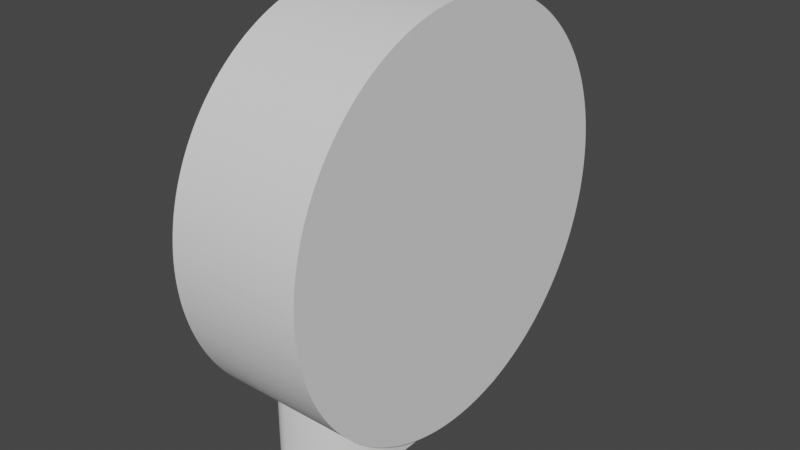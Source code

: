 # Source: lens-mount.blend  (saved by Blender 2.82.7; exported with 4.5.12 LTS)
import bpy
from mathutils import Matrix  # noqa: F401  (used for matrix-valued properties, if any)

bpy.ops.wm.read_factory_settings(use_empty=True)
scene = bpy.context.scene
scene.name = 'Scene'

# ---- collections
col_collection = bpy.data.collections.new('Collection'); scene.collection.children.link(col_collection)

# ---- world
world_world = bpy.data.worlds.new('World'); scene.world = world_world
world_world.use_nodes = True; world_world.node_tree.nodes.clear()
_N = world_world.node_tree.nodes; _L = world_world.node_tree.links
n0 = _N.new('ShaderNodeOutputWorld'); n0.name = 'World Output'; n0.location = (300, 300)
n1 = _N.new('ShaderNodeBackground'); n1.name = 'Background'; n1.location = (10, 300)
n1.inputs[0].default_value = (0.05088, 0.05088, 0.05088, 1.0)
_L.new(n1.outputs[0], n0.inputs[0])
n0.is_active_output = True
world_world.color = (0.05088, 0.05088, 0.05088)
world_world.use_sun_shadow = False
world_world.sun_shadow_jitter_overblur = 0.0

# ---- meshes
me_circle = bpy.data.meshes.new('Circle')
me_circle.from_pydata([(-10.0, 45.0, 47.0), (-10.0, 44.99, 48.1), (-10.0, 44.95, 49.21), (-10.0, 44.88, 50.31), (-10.0, 44.78, 51.41), (-10.0, 44.66, 52.51), (-10.0, 44.51, 53.6), (-10.0, 44.34, 54.69), (-10.0, 44.14, 55.78), (-10.0, 43.91, 56.86), (-10.0, 43.65, 57.93), (-10.0, 43.37, 59.0), (-10.0, 43.06, 60.06), (-10.0, 42.73, 61.12), (-10.0, 42.37, 62.16), (-10.0, 41.98, 63.2), (-10.0, 41.57, 64.22), (-10.0, 41.14, 65.24), (-10.0, 40.68, 66.24), (-10.0, 40.2, 67.23), (-10.0, 39.69, 68.21), (-10.0, 39.15, 69.18), (-10.0, 38.6, 70.13), (-10.0, 38.02, 71.07), (-10.0, 37.42, 72.0), (-10.0, 36.79, 72.91), (-10.0, 36.14, 73.81), (-10.0, 35.48, 74.69), (-10.0, 34.79, 75.55), (-10.0, 34.07, 76.39), (-10.0, 33.34, 77.22), (-10.0, 32.59, 78.03), (-10.0, 31.82, 78.82), (-10.0, 31.03, 79.59), (-10.0, 30.22, 80.34), (-10.0, 29.39, 81.07), (-10.0, 28.55, 81.79), (-10.0, 27.69, 82.48), (-10.0, 26.81, 83.14), (-10.0, 25.91, 83.79), (-10.0, 25.0, 84.42), (-10.0, 24.07, 85.02), (-10.0, 23.13, 85.6), (-10.0, 22.18, 86.15), (-10.0, 21.21, 86.69), (-10.0, 20.23, 87.2), (-10.0, 19.24, 87.68), (-10.0, 18.24, 88.14), (-10.0, 17.22, 88.57), (-10.0, 16.2, 88.98), (-10.0, 15.16, 89.37), (-10.0, 14.12, 89.73), (-10.0, 13.06, 90.06), (-10.0, 12.0, 90.37), (-10.0, 10.93, 90.65), (-10.0, 9.86, 90.91), (-10.0, 8.779, 91.14), (-10.0, 7.693, 91.34), (-10.0, 6.603, 91.51), (-10.0, 5.509, 91.66), (-10.0, 4.411, 91.78), (-10.0, 3.31, 91.88), (-10.0, 2.208, 91.95), (-10.0, 1.104, 91.99), (-10.0, 4.095e-05, 92.0), (-10.0, -1.104, 91.99), (-10.0, -2.208, 91.95), (-10.0, -3.31, 91.88), (-10.0, -4.411, 91.78), (-10.0, -5.508, 91.66), (-10.0, -6.603, 91.51), (-10.0, -7.693, 91.34), (-10.0, -8.779, 91.14), (-10.0, -9.859, 90.91), (-10.0, -10.93, 90.65), (-10.0, -12.0, 90.37), (-10.0, -13.06, 90.06), (-10.0, -14.12, 89.73), (-10.0, -15.16, 89.37), (-10.0, -16.2, 88.98), (-10.0, -17.22, 88.57), (-10.0, -18.24, 88.14), (-10.0, -19.24, 87.68), (-10.0, -20.23, 87.2), (-10.0, -21.21, 86.69), (-10.0, -22.18, 86.15), (-10.0, -23.13, 85.6), (-10.0, -24.07, 85.02), (-10.0, -25.0, 84.42), (-10.0, -25.91, 83.79), (-10.0, -26.81, 83.14), (-10.0, -27.69, 82.48), (-10.0, -28.55, 81.79), (-10.0, -29.39, 81.07), (-10.0, -30.22, 80.34), (-10.0, -31.03, 79.59), (-10.0, -31.82, 78.82), (-10.0, -32.59, 78.03), (-10.0, -33.34, 77.22), (-10.0, -34.07, 76.39), (-10.0, -34.79, 75.55), (-10.0, -35.48, 74.69), (-10.0, -36.14, 73.81), (-10.0, -36.79, 72.91), (-10.0, -37.42, 72.0), (-10.0, -38.02, 71.07), (-10.0, -38.6, 70.13), (-10.0, -39.15, 69.18), (-10.0, -39.69, 68.21), (-10.0, -40.2, 67.23), (-10.0, -40.68, 66.24), (-10.0, -41.14, 65.24), (-10.0, -41.57, 64.22), (-10.0, -41.98, 63.2), (-10.0, -42.37, 62.16), (-10.0, -42.73, 61.12), (-10.0, -43.06, 60.06), (-10.0, -43.37, 59.0), (-10.0, -43.65, 57.93), (-10.0, -43.91, 56.86), (-10.0, -44.14, 55.78), (-10.0, -44.34, 54.69), (-10.0, -44.51, 53.6), (-10.0, -44.66, 52.51), (-10.0, -44.78, 51.41), (-10.0, -44.88, 50.31), (-10.0, -44.95, 49.21), (-10.0, -44.99, 48.1), (-10.0, -45.0, 47.0), (-10.0, -44.99, 45.9), (-10.0, -44.95, 44.79), (-10.0, -44.88, 43.69), (-10.0, -44.78, 42.59), (-10.0, -44.66, 41.49), (-10.0, -44.51, 40.4), (-10.0, -44.34, 39.31), (-10.0, -44.14, 38.22), (-10.0, -43.91, 37.14), (-10.0, -43.65, 36.07), (-10.0, -43.37, 35.0), (-10.0, -43.06, 33.94), (-10.0, -42.73, 32.88), (-10.0, -42.37, 31.84), (-10.0, -41.98, 30.8), (-10.0, -41.57, 29.78), (-10.0, -41.14, 28.76), (-10.0, -40.68, 27.76), (-10.0, -40.2, 26.77), (-10.0, -39.69, 25.79), (-10.0, -39.15, 24.82), (-10.0, -38.6, 23.87), (-10.0, -38.02, 22.92), (-10.0, -37.42, 22.0), (-10.0, -36.79, 21.09), (-10.0, -36.14, 20.19), (-10.0, -35.48, 19.31), (-10.0, -34.79, 18.45), (-10.0, -34.07, 17.61), (-10.0, -33.34, 16.78), (-10.0, -32.59, 15.97), (-10.0, -31.82, 15.18), (-10.0, -31.03, 14.41), (-10.0, -30.22, 13.66), (-10.0, -29.39, 12.93), (-10.0, -28.55, 12.21), (-10.0, -27.69, 11.52), (-10.0, -26.81, 10.86), (-10.0, -25.91, 10.21), (-10.0, -25.0, 9.584), (-10.0, -24.07, 8.981), (-10.0, -23.13, 8.402), (-10.0, -22.18, 7.846), (-10.0, -21.21, 7.313), (-10.0, -20.23, 6.805), (-10.0, -19.24, 6.32), (-10.0, -18.24, 5.86), (-10.0, -17.22, 5.425), (-10.0, -16.2, 5.015), (-10.0, -15.16, 4.63), (-10.0, -14.12, 4.271), (-10.0, -13.06, 3.938), (-10.0, -12.0, 3.63), (-10.0, -10.93, 3.349), (-10.0, -9.859, 3.093), (-10.0, -8.779, 2.865), (-10.0, -7.693, 2.662), (-10.0, -6.603, 2.487), (-10.0, -5.508, 2.338), (-10.0, -4.411, 2.217), (-10.0, -3.31, 2.122), (-10.0, -2.208, 2.054), (-10.0, -1.104, 2.014), (-10.0, 0.000258, 2.0), (-10.0, 1.105, 2.014), (-10.0, 2.208, 2.054), (-10.0, 3.311, 2.122), (-10.0, 4.411, 2.217), (-10.0, 5.509, 2.338), (-10.0, 6.603, 2.487), (-10.0, 7.694, 2.663), (-10.0, 8.779, 2.865), (-10.0, 9.86, 3.093), (-10.0, 10.93, 3.349), (-10.0, 12.0, 3.63), (-10.0, 13.06, 3.938), (-10.0, 14.12, 4.271), (-10.0, 15.16, 4.631), (-10.0, 16.2, 5.015), (-10.0, 17.22, 5.426), (-10.0, 18.24, 5.861), (-10.0, 19.24, 6.321), (-10.0, 20.23, 6.805), (-10.0, 21.21, 7.314), (-10.0, 22.18, 7.846), (-10.0, 23.13, 8.402), (-10.0, 24.08, 8.982), (-10.0, 25.0, 9.584), (-10.0, 25.91, 10.21), (-10.0, 26.81, 10.86), (-10.0, 27.69, 11.52), (-10.0, 28.55, 12.21), (-10.0, 29.39, 12.93), (-10.0, 30.22, 13.66), (-10.0, 31.03, 14.41), (-10.0, 31.82, 15.18), (-10.0, 32.59, 15.97), (-10.0, 33.34, 16.78), (-10.0, 34.07, 17.61), (-10.0, 34.79, 18.45), (-10.0, 35.48, 19.31), (-10.0, 36.14, 20.19), (-10.0, 36.79, 21.09), (-10.0, 37.42, 22.0), (-10.0, 38.02, 22.93), (-10.0, 38.6, 23.87), (-10.0, 39.15, 24.82), (-10.0, 39.69, 25.79), (-10.0, 40.2, 26.77), (-10.0, 40.68, 27.76), (-10.0, 41.14, 28.76), (-10.0, 41.57, 29.78), (-10.0, 41.98, 30.81), (-10.0, 42.37, 31.84), (-10.0, 42.73, 32.88), (-10.0, 43.06, 33.94), (-10.0, 43.37, 35.0), (-10.0, 43.65, 36.07), (-10.0, 43.91, 37.14), (-10.0, 44.14, 38.22), (-10.0, 44.34, 39.31), (-10.0, 44.51, 40.4), (-10.0, 44.66, 41.49), (-10.0, 44.78, 42.59), (-10.0, 44.88, 43.69), (-10.0, 44.95, 44.79), (-10.0, 44.99, 45.9), (20.0, 45.0, 47.0), (20.0, 44.99, 48.1), (20.0, 44.95, 49.21), (20.0, 44.88, 50.31), (20.0, 44.78, 51.41), (20.0, 44.66, 52.51), (20.0, 44.51, 53.6), (20.0, 44.34, 54.69), (20.0, 44.14, 55.78), (20.0, 43.91, 56.86), (20.0, 43.65, 57.93), (20.0, 43.37, 59.0), (20.0, 43.06, 60.06), (20.0, 42.73, 61.12), (20.0, 42.37, 62.16), (20.0, 41.98, 63.2), (20.0, 41.57, 64.22), (20.0, 41.14, 65.24), (20.0, 40.68, 66.24), (20.0, 40.2, 67.23), (20.0, 39.69, 68.21), (20.0, 39.15, 69.18), (20.0, 38.6, 70.13), (20.0, 38.02, 71.07), (20.0, 37.42, 72.0), (20.0, 36.79, 72.91), (20.0, 36.14, 73.81), (20.0, 35.48, 74.69), (20.0, 34.79, 75.55), (20.0, 34.07, 76.39), (20.0, 33.34, 77.22), (20.0, 32.59, 78.03), (20.0, 31.82, 78.82), (20.0, 31.03, 79.59), (20.0, 30.22, 80.34), (20.0, 29.39, 81.07), (20.0, 28.55, 81.79), (20.0, 27.69, 82.48), (20.0, 26.81, 83.14), (20.0, 25.91, 83.79), (20.0, 25.0, 84.42), (20.0, 24.07, 85.02), (20.0, 23.13, 85.6), (20.0, 22.18, 86.15), (20.0, 21.21, 86.69), (20.0, 20.23, 87.2), (20.0, 19.24, 87.68), (20.0, 18.24, 88.14), (20.0, 17.22, 88.57), (20.0, 16.2, 88.98), (20.0, 15.16, 89.37), (20.0, 14.12, 89.73), (20.0, 13.06, 90.06), (20.0, 12.0, 90.37), (20.0, 10.93, 90.65), (20.0, 9.86, 90.91), (20.0, 8.779, 91.14), (20.0, 7.693, 91.34), (20.0, 6.603, 91.51), (20.0, 5.509, 91.66), (20.0, 4.411, 91.78), (20.0, 3.31, 91.88), (20.0, 2.208, 91.95), (20.0, 1.104, 91.99), (20.0, 4.095e-05, 92.0), (20.0, -1.104, 91.99), (20.0, -2.208, 91.95), (20.0, -3.31, 91.88), (20.0, -4.411, 91.78), (20.0, -5.508, 91.66), (20.0, -6.603, 91.51), (20.0, -7.693, 91.34), (20.0, -8.779, 91.14), (20.0, -9.859, 90.91), (20.0, -10.93, 90.65), (20.0, -12.0, 90.37), (20.0, -13.06, 90.06), (20.0, -14.12, 89.73), (20.0, -15.16, 89.37), (20.0, -16.2, 88.98), (20.0, -17.22, 88.57), (20.0, -18.24, 88.14), (20.0, -19.24, 87.68), (20.0, -20.23, 87.2), (20.0, -21.21, 86.69), (20.0, -22.18, 86.15), (20.0, -23.13, 85.6), (20.0, -24.07, 85.02), (20.0, -25.0, 84.42), (20.0, -25.91, 83.79), (20.0, -26.81, 83.14), (20.0, -27.69, 82.48), (20.0, -28.55, 81.79), (20.0, -29.39, 81.07), (20.0, -30.22, 80.34), (20.0, -31.03, 79.59), (20.0, -31.82, 78.82), (20.0, -32.59, 78.03), (20.0, -33.34, 77.22), (20.0, -34.07, 76.39), (20.0, -34.79, 75.55), (20.0, -35.48, 74.69), (20.0, -36.14, 73.81), (20.0, -36.79, 72.91), (20.0, -37.42, 72.0), (20.0, -38.02, 71.07), (20.0, -38.6, 70.13), (20.0, -39.15, 69.18), (20.0, -39.69, 68.21), (20.0, -40.2, 67.23), (20.0, -40.68, 66.24), (20.0, -41.14, 65.24), (20.0, -41.57, 64.22), (20.0, -41.98, 63.2), (20.0, -42.37, 62.16), (20.0, -42.73, 61.12), (20.0, -43.06, 60.06), (20.0, -43.37, 59.0), (20.0, -43.65, 57.93), (20.0, -43.91, 56.86), (20.0, -44.14, 55.78), (20.0, -44.34, 54.69), (20.0, -44.51, 53.6), (20.0, -44.66, 52.51), (20.0, -44.78, 51.41), (20.0, -44.88, 50.31), (20.0, -44.95, 49.21), (20.0, -44.99, 48.1), (20.0, -45.0, 47.0), (20.0, -44.99, 45.9), (20.0, -44.95, 44.79), (20.0, -44.88, 43.69), (20.0, -44.78, 42.59), (20.0, -44.66, 41.49), (20.0, -44.51, 40.4), (20.0, -44.34, 39.31), (20.0, -44.14, 38.22), (20.0, -43.91, 37.14), (20.0, -43.65, 36.07), (20.0, -43.37, 35.0), (20.0, -43.06, 33.94), (20.0, -42.73, 32.88), (20.0, -42.37, 31.84), (20.0, -41.98, 30.8), (20.0, -41.57, 29.78), (20.0, -41.14, 28.76), (20.0, -40.68, 27.76), (20.0, -40.2, 26.77), (20.0, -39.69, 25.79), (20.0, -39.15, 24.82), (20.0, -38.6, 23.87), (20.0, -38.02, 22.92), (20.0, -37.42, 22.0), (20.0, -36.79, 21.09), (20.0, -36.14, 20.19), (20.0, -35.48, 19.31), (20.0, -34.79, 18.45), (20.0, -34.07, 17.61), (20.0, -33.34, 16.78), (20.0, -32.59, 15.97), (20.0, -31.82, 15.18), (20.0, -31.03, 14.41), (20.0, -30.22, 13.66), (20.0, -29.39, 12.93), (20.0, -28.55, 12.21), (20.0, -27.69, 11.52), (20.0, -26.81, 10.86), (20.0, -25.91, 10.21), (20.0, -25.0, 9.584), (20.0, -24.07, 8.981), (20.0, -23.13, 8.402), (20.0, -22.18, 7.846), (20.0, -21.21, 7.313), (20.0, -20.23, 6.805), (20.0, -19.24, 6.32), (20.0, -18.24, 5.86), (20.0, -17.22, 5.425), (20.0, -16.2, 5.015), (20.0, -15.16, 4.63), (20.0, -14.12, 4.271), (20.0, -13.06, 3.938), (20.0, -12.0, 3.63), (20.0, -10.93, 3.349), (20.0, -9.859, 3.093), (20.0, -8.779, 2.865), (20.0, -7.693, 2.662), (20.0, -6.603, 2.487), (20.0, -5.508, 2.338), (20.0, -4.411, 2.217), (20.0, -3.31, 2.122), (20.0, -2.208, 2.054), (20.0, -1.104, 2.014), (20.0, 0.000258, 2.0), (20.0, 1.105, 2.014), (20.0, 2.208, 2.054), (20.0, 3.311, 2.122), (20.0, 4.411, 2.217), (20.0, 5.509, 2.338), (20.0, 6.603, 2.487), (20.0, 7.694, 2.663), (20.0, 8.779, 2.865), (20.0, 9.86, 3.093), (20.0, 10.93, 3.349), (20.0, 12.0, 3.63), (20.0, 13.06, 3.938), (20.0, 14.12, 4.271), (20.0, 15.16, 4.631), (20.0, 16.2, 5.015), (20.0, 17.22, 5.426), (20.0, 18.24, 5.861), (20.0, 19.24, 6.321), (20.0, 20.23, 6.805), (20.0, 21.21, 7.314), (20.0, 22.18, 7.846), (20.0, 23.13, 8.402), (20.0, 24.08, 8.982), (20.0, 25.0, 9.584), (20.0, 25.91, 10.21), (20.0, 26.81, 10.86), (20.0, 27.69, 11.52), (20.0, 28.55, 12.21), (20.0, 29.39, 12.93), (20.0, 30.22, 13.66), (20.0, 31.03, 14.41), (20.0, 31.82, 15.18), (20.0, 32.59, 15.97), (20.0, 33.34, 16.78), (20.0, 34.07, 17.61), (20.0, 34.79, 18.45), (20.0, 35.48, 19.31), (20.0, 36.14, 20.19), (20.0, 36.79, 21.09), (20.0, 37.42, 22.0), (20.0, 38.02, 22.93), (20.0, 38.6, 23.87), (20.0, 39.15, 24.82), (20.0, 39.69, 25.79), (20.0, 40.2, 26.77), (20.0, 40.68, 27.76), (20.0, 41.14, 28.76), (20.0, 41.57, 29.78), (20.0, 41.98, 30.81), (20.0, 42.37, 31.84), (20.0, 42.73, 32.88), (20.0, 43.06, 33.94), (20.0, 43.37, 35.0), (20.0, 43.65, 36.07), (20.0, 43.91, 37.14), (20.0, 44.14, 38.22), (20.0, 44.34, 39.31), (20.0, 44.51, 40.4), (20.0, 44.66, 41.49), (20.0, 44.78, 42.59), (20.0, 44.88, 43.69), (20.0, 44.95, 44.79), (20.0, 44.99, 45.9)], [], [(1, 0, 255, 254, 253, 252, 251, 250, 249, 248, 247, 246, 245, 244, 243, 242, 241, 240, 239, 238, 237, 236, 235, 234, 233, 232, 231, 230, 229, 228, 227, 226, 225, 224, 223, 222, 221, 220, 219, 218, 217, 216, 215, 214, 213, 212, 211, 210, 209, 208, 207, 206, 205, 204, 203, 202, 201, 200, 199, 198, 197, 196, 195, 194, 193, 192, 191, 190, 189, 188, 187, 186, 185, 184, 183, 182, 181, 180, 179, 178, 177, 176, 175, 174, 173, 172, 171, 170, 169, 168, 167, 166, 165, 164, 163, 162, 161, 160, 159, 158, 157, 156, 155, 154, 153, 152, 151, 150, 149, 148, 147, 146, 145, 144, 143, 142, 141, 140, 139, 138, 137, 136, 135, 134, 133, 132, 131, 130, 129, 128, 127, 126, 125, 124, 123, 122, 121, 120, 119, 118, 117, 116, 115, 114, 113, 112, 111, 110, 109, 108, 107, 106, 105, 104, 103, 102, 101, 100, 99, 98, 97, 96, 95, 94, 93, 92, 91, 90, 89, 88, 87, 86, 85, 84, 83, 82, 81, 80, 79, 78, 77, 76, 75, 74, 73, 72, 71, 70, 69, 68, 67, 66, 65, 64, 63, 62, 61, 60, 59, 58, 57, 56, 55, 54, 53, 52, 51, 50, 49, 48, 47, 46, 45, 44, 43, 42, 41, 40, 39, 38, 37, 36, 35, 34, 33, 32, 31, 30, 29, 28, 27, 26, 25, 24, 23, 22, 21, 20, 19, 18, 17, 16, 15, 14, 13, 12, 11, 10, 9, 8, 7, 6, 5, 4, 3, 2), (257, 258, 259, 260, 261, 262, 263, 264, 265, 266, 267, 268, 269, 270, 271, 272, 273, 274, 275, 276, 277, 278, 279, 280, 281, 282, 283, 284, 285, 286, 287, 288, 289, 290, 291, 292, 293, 294, 295, 296, 297, 298, 299, 300, 301, 302, 303, 304, 305, 306, 307, 308, 309, 310, 311, 312, 313, 314, 315, 316, 317, 318, 319, 320, 321, 322, 323, 324, 325, 326, 327, 328, 329, 330, 331, 332, 333, 334, 335, 336, 337, 338, 339, 340, 341, 342, 343, 344, 345, 346, 347, 348, 349, 350, 351, 352, 353, 354, 355, 356, 357, 358, 359, 360, 361, 362, 363, 364, 365, 366, 367, 368, 369, 370, 371, 372, 373, 374, 375, 376, 377, 378, 379, 380, 381, 382, 383, 384, 385, 386, 387, 388, 389, 390, 391, 392, 393, 394, 395, 396, 397, 398, 399, 400, 401, 402, 403, 404, 405, 406, 407, 408, 409, 410, 411, 412, 413, 414, 415, 416, 417, 418, 419, 420, 421, 422, 423, 424, 425, 426, 427, 428, 429, 430, 431, 432, 433, 434, 435, 436, 437, 438, 439, 440, 441, 442, 443, 444, 445, 446, 447, 448, 449, 450, 451, 452, 453, 454, 455, 456, 457, 458, 459, 460, 461, 462, 463, 464, 465, 466, 467, 468, 469, 470, 471, 472, 473, 474, 475, 476, 477, 478, 479, 480, 481, 482, 483, 484, 485, 486, 487, 488, 489, 490, 491, 492, 493, 494, 495, 496, 497, 498, 499, 500, 501, 502, 503, 504, 505, 506, 507, 508, 509, 510, 511, 256), (176, 177, 433, 432), (72, 73, 329, 328), (177, 178, 434, 433), (73, 74, 330, 329), (178, 179, 435, 434), (74, 75, 331, 330), (179, 180, 436, 435), (75, 76, 332, 331), (180, 181, 437, 436), (76, 77, 333, 332), (181, 182, 438, 437), (77, 78, 334, 333), (182, 183, 439, 438), (78, 79, 335, 334), (183, 184, 440, 439), (79, 80, 336, 335), (184, 185, 441, 440), (80, 81, 337, 336), (185, 186, 442, 441), (81, 82, 338, 337), (186, 187, 443, 442), (82, 83, 339, 338), (187, 188, 444, 443), (83, 84, 340, 339), (188, 189, 445, 444), (84, 85, 341, 340), (189, 190, 446, 445), (85, 86, 342, 341), (190, 191, 447, 446), (86, 87, 343, 342), (191, 192, 448, 447), (87, 88, 344, 343), (192, 193, 449, 448), (88, 89, 345, 344), (193, 194, 450, 449), (89, 90, 346, 345), (194, 195, 451, 450), (90, 91, 347, 346), (195, 196, 452, 451), (91, 92, 348, 347), (196, 197, 453, 452), (92, 93, 349, 348), (197, 198, 454, 453), (93, 94, 350, 349), (198, 199, 455, 454), (94, 95, 351, 350), (199, 200, 456, 455), (95, 96, 352, 351), (200, 201, 457, 456), (96, 97, 353, 352), (201, 202, 458, 457), (97, 98, 354, 353), (202, 203, 459, 458), (98, 99, 355, 354), (203, 204, 460, 459), (99, 100, 356, 355), (204, 205, 461, 460), (100, 101, 357, 356), (205, 206, 462, 461), (101, 102, 358, 357), (206, 207, 463, 462), (102, 103, 359, 358), (207, 208, 464, 463), (103, 104, 360, 359), (208, 209, 465, 464), (104, 105, 361, 360), (0, 1, 257, 256), (209, 210, 466, 465), (105, 106, 362, 361), (1, 2, 258, 257), (210, 211, 467, 466), (106, 107, 363, 362), (2, 3, 259, 258), (211, 212, 468, 467), (107, 108, 364, 363), (3, 4, 260, 259), (212, 213, 469, 468), (108, 109, 365, 364), (4, 5, 261, 260), (213, 214, 470, 469), (109, 110, 366, 365), (5, 6, 262, 261), (214, 215, 471, 470), (110, 111, 367, 366), (6, 7, 263, 262), (215, 216, 472, 471), (111, 112, 368, 367), (7, 8, 264, 263), (216, 217, 473, 472), (112, 113, 369, 368), (8, 9, 265, 264), (217, 218, 474, 473), (113, 114, 370, 369), (9, 10, 266, 265), (218, 219, 475, 474), (114, 115, 371, 370), (10, 11, 267, 266), (219, 220, 476, 475), (115, 116, 372, 371), (11, 12, 268, 267), (220, 221, 477, 476), (116, 117, 373, 372), (12, 13, 269, 268), (221, 222, 478, 477), (117, 118, 374, 373), (13, 14, 270, 269), (222, 223, 479, 478), (118, 119, 375, 374), (14, 15, 271, 270), (223, 224, 480, 479), (119, 120, 376, 375), (15, 16, 272, 271), (224, 225, 481, 480), (120, 121, 377, 376), (16, 17, 273, 272), (225, 226, 482, 481), (121, 122, 378, 377), (17, 18, 274, 273), (226, 227, 483, 482), (122, 123, 379, 378), (18, 19, 275, 274), (227, 228, 484, 483), (123, 124, 380, 379), (19, 20, 276, 275), (228, 229, 485, 484), (124, 125, 381, 380), (20, 21, 277, 276), (229, 230, 486, 485), (125, 126, 382, 381), (21, 22, 278, 277), (230, 231, 487, 486), (126, 127, 383, 382), (22, 23, 279, 278), (231, 232, 488, 487), (127, 128, 384, 383), (23, 24, 280, 279), (232, 233, 489, 488), (128, 129, 385, 384), (24, 25, 281, 280), (233, 234, 490, 489), (129, 130, 386, 385), (25, 26, 282, 281), (234, 235, 491, 490), (130, 131, 387, 386), (26, 27, 283, 282), (235, 236, 492, 491), (131, 132, 388, 387), (27, 28, 284, 283), (236, 237, 493, 492), (132, 133, 389, 388), (28, 29, 285, 284), (237, 238, 494, 493), (133, 134, 390, 389), (29, 30, 286, 285), (238, 239, 495, 494), (134, 135, 391, 390), (30, 31, 287, 286), (239, 240, 496, 495), (135, 136, 392, 391), (31, 32, 288, 287), (240, 241, 497, 496), (136, 137, 393, 392), (32, 33, 289, 288), (241, 242, 498, 497), (137, 138, 394, 393), (33, 34, 290, 289), (242, 243, 499, 498), (138, 139, 395, 394), (34, 35, 291, 290), (243, 244, 500, 499), (139, 140, 396, 395), (35, 36, 292, 291), (244, 245, 501, 500), (140, 141, 397, 396), (36, 37, 293, 292), (245, 246, 502, 501), (141, 142, 398, 397), (37, 38, 294, 293), (246, 247, 503, 502), (142, 143, 399, 398), (38, 39, 295, 294), (247, 248, 504, 503), (143, 144, 400, 399), (39, 40, 296, 295), (248, 249, 505, 504), (144, 145, 401, 400), (40, 41, 297, 296), (249, 250, 506, 505), (145, 146, 402, 401), (41, 42, 298, 297), (250, 251, 507, 506), (146, 147, 403, 402), (42, 43, 299, 298), (251, 252, 508, 507), (147, 148, 404, 403), (43, 44, 300, 299), (252, 253, 509, 508), (148, 149, 405, 404), (44, 45, 301, 300), (253, 254, 510, 509), (149, 150, 406, 405), (45, 46, 302, 301), (254, 255, 511, 510), (150, 151, 407, 406), (46, 47, 303, 302), (255, 0, 256, 511), (151, 152, 408, 407), (47, 48, 304, 303), (152, 153, 409, 408), (48, 49, 305, 304), (153, 154, 410, 409), (49, 50, 306, 305), (154, 155, 411, 410), (50, 51, 307, 306), (155, 156, 412, 411), (51, 52, 308, 307), (156, 157, 413, 412), (52, 53, 309, 308), (157, 158, 414, 413), (53, 54, 310, 309), (158, 159, 415, 414), (54, 55, 311, 310), (159, 160, 416, 415), (55, 56, 312, 311), (160, 161, 417, 416), (56, 57, 313, 312), (161, 162, 418, 417), (57, 58, 314, 313), (162, 163, 419, 418), (58, 59, 315, 314), (163, 164, 420, 419), (59, 60, 316, 315), (164, 165, 421, 420), (60, 61, 317, 316), (165, 166, 422, 421), (61, 62, 318, 317), (166, 167, 423, 422), (62, 63, 319, 318), (167, 168, 424, 423), (63, 64, 320, 319), (168, 169, 425, 424), (64, 65, 321, 320), (169, 170, 426, 425), (65, 66, 322, 321), (170, 171, 427, 426), (66, 67, 323, 322), (171, 172, 428, 427), (67, 68, 324, 323), (172, 173, 429, 428), (68, 69, 325, 324), (173, 174, 430, 429), (69, 70, 326, 325), (174, 175, 431, 430), (70, 71, 327, 326), (175, 176, 432, 431), (71, 72, 328, 327)])
_uv = me_circle.uv_layers.new(name='UVMap')
_uv.uv.foreach_set('vector', [0.0, 0.0, 0.0, 0.0, 0.0, 0.0, 0.0, 0.0, 0.0, 0.0, 0.0, 0.0, 0.0, 0.0, 0.0, 0.0, 0.0, 0.0, 0.0, 0.0, 0.0, 0.0, 0.0, 0.0, 0.0, 0.0, 0.0, 0.0, 0.0, 0.0, 0.0, 0.0, 0.0, 0.0, 0.0, 0.0, 0.0, 0.0, 0.0, 0.0, 0.0, 0.0, 0.0, 0.0, 0.0, 0.0, 0.0, 0.0, 0.0, 0.0, 0.0, 0.0, 0.0, 0.0, 0.0, 0.0, 0.0, 0.0, 0.0, 0.0, 0.0, 0.0, 0.0, 0.0, 0.0, 0.0, 0.0, 0.0, 0.0, 0.0, 0.0, 0.0, 0.0, 0.0, 0.0, 0.0, 0.0, 0.0, 0.0, 0.0, 0.0, 0.0, 0.0, 0.0, 0.0, 0.0, 0.0, 0.0, 0.0, 0.0, 0.0, 0.0, 0.0, 0.0, 0.0, 0.0, 0.0, 0.0, 0.0, 0.0, 0.0, 0.0, 0.0, 0.0, 0.0, 0.0, 0.0, 0.0, 0.0, 0.0, 0.0, 0.0, 0.0, 0.0, 0.0, 0.0, 0.0, 0.0, 0.0, 0.0, 0.0, 0.0, 0.0, 0.0, 0.0, 0.0, 0.0, 0.0, 0.0, 0.0, 0.0, 0.0, 0.0, 0.0, 0.0, 0.0, 0.0, 0.0, 0.0, 0.0, 0.0, 0.0, 0.0, 0.0, 0.0, 0.0, 0.0, 0.0, 0.0, 0.0, 0.0, 0.0, 0.0, 0.0, 0.0, 0.0, 0.0, 0.0, 0.0, 0.0, 0.0, 0.0, 0.0, 0.0, 0.0, 0.0, 0.0, 0.0, 0.0, 0.0, 0.0, 0.0, 0.0, 0.0, 0.0, 0.0, 0.0, 0.0, 0.0, 0.0, 0.0, 0.0, 0.0, 0.0, 0.0, 0.0, 0.0, 0.0, 0.0, 0.0, 0.0, 0.0, 0.0, 0.0, 0.0, 0.0, 0.0, 0.0, 0.0, 0.0, 0.0, 0.0, 0.0, 0.0, 0.0, 0.0, 0.0, 0.0, 0.0, 0.0, 0.0, 0.0, 0.0, 0.0, 0.0, 0.0, 0.0, 0.0, 0.0, 0.0, 0.0, 0.0, 0.0, 0.0, 0.0, 0.0, 0.0, 0.0, 0.0, 0.0, 0.0, 0.0, 0.0, 0.0, 0.0, 0.0, 0.0, 0.0, 0.0, 0.0, 0.0, 0.0, 0.0, 0.0, 0.0, 0.0, 0.0, 0.0, 0.0, 0.0, 0.0, 0.0, 0.0, 0.0, 0.0, 0.0, 0.0, 0.0, 0.0, 0.0, 0.0, 0.0, 0.0, 0.0, 0.0, 0.0, 0.0, 0.0, 0.0, 0.0, 0.0, 0.0, 0.0, 0.0, 0.0, 0.0, 0.0, 0.0, 0.0, 0.0, 0.0, 0.0, 0.0, 0.0, 0.0, 0.0, 0.0, 0.0, 0.0, 0.0, 0.0, 0.0, 0.0, 0.0, 0.0, 0.0, 0.0, 0.0, 0.0, 0.0, 0.0, 0.0, 0.0, 0.0, 0.0, 0.0, 0.0, 0.0, 0.0, 0.0, 0.0, 0.0, 0.0, 0.0, 0.0, 0.0, 0.0, 0.0, 0.0, 0.0, 0.0, 0.0, 0.0, 0.0, 0.0, 0.0, 0.0, 0.0, 0.0, 0.0, 0.0, 0.0, 0.0, 0.0, 0.0, 0.0, 0.0, 0.0, 0.0, 0.0, 0.0, 0.0, 0.0, 0.0, 0.0, 0.0, 0.0, 0.0, 0.0, 0.0, 0.0, 0.0, 0.0, 0.0, 0.0, 0.0, 0.0, 0.0, 0.0, 0.0, 0.0, 0.0, 0.0, 0.0, 0.0, 0.0, 0.0, 0.0, 0.0, 0.0, 0.0, 0.0, 0.0, 0.0, 0.0, 0.0, 0.0, 0.0, 0.0, 0.0, 0.0, 0.0, 0.0, 0.0, 0.0, 0.0, 0.0, 0.0, 0.0, 0.0, 0.0, 0.0, 0.0, 0.0, 0.0, 0.0, 0.0, 0.0, 0.0, 0.0, 0.0, 0.0, 0.0, 0.0, 0.0, 0.0, 0.0, 0.0, 0.0, 0.0, 0.0, 0.0, 0.0, 0.0, 0.0, 0.0, 0.0, 0.0, 0.0, 0.0, 0.0, 0.0, 0.0, 0.0, 0.0, 0.0, 0.0, 0.0, 0.0, 0.0, 0.0, 0.0, 0.0, 0.0, 0.0, 0.0, 0.0, 0.0, 0.0, 0.0, 0.0, 0.0, 0.0, 0.0, 0.0, 0.0, 0.0, 0.0, 0.0, 0.0, 0.0, 0.0, 0.0, 0.0, 0.0, 0.0, 0.0, 0.0, 0.0, 0.0, 0.0, 0.0, 0.0, 0.0, 0.0, 0.0, 0.0, 0.0, 0.0, 0.0, 0.0, 0.0, 0.0, 0.0, 0.0, 0.0, 0.0, 0.0, 0.0, 0.0, 0.0, 0.0, 0.0, 0.0, 0.0, 0.0, 0.0, 0.0, 0.0, 0.0, 0.0, 0.0, 0.0, 0.0, 0.0, 0.0, 0.0, 0.0, 0.0, 0.0, 0.0, 0.0, 0.0, 0.0, 0.0, 0.0, 0.0, 0.0, 0.0, 0.0, 0.0, 0.0, 0.0, 0.0, 0.0, 0.0, 0.0, 0.0, 0.0, 0.0, 0.0, 0.0, 0.0, 0.0, 0.0, 0.0, 0.0, 0.0, 0.0, 0.0, 0.0, 0.0, 0.0, 0.0, 0.0, 0.0, 0.0, 0.0, 0.0, 0.0, 0.0, 0.0, 0.0, 0.0, 0.0, 0.0, 0.0, 0.0, 0.0, 0.0, 0.0, 0.0, 0.0, 0.0, 0.0, 0.0, 0.0, 0.0, 0.0, 0.0, 0.0, 0.0, 0.0, 0.0, 0.0, 0.0, 0.0, 0.0, 0.0, 0.0, 0.0, 0.0, 0.0, 0.0, 0.0, 0.0, 0.0, 0.0, 0.0, 0.0, 0.0, 0.0, 0.0, 0.0, 0.0, 0.0, 0.0, 0.0, 0.0, 0.0, 0.0, 0.0, 0.0, 0.0, 0.0, 0.0, 0.0, 0.0, 0.0, 0.0, 0.0, 0.0, 0.0, 0.0, 0.0, 0.0, 0.0, 0.0, 0.0, 0.0, 0.0, 0.0, 0.0, 0.0, 0.0, 0.0, 0.0, 0.0, 0.0, 0.0, 0.0, 0.0, 0.0, 0.0, 0.0, 0.0, 0.0, 0.0, 0.0, 0.0, 0.0, 0.0, 0.0, 0.0, 0.0, 0.0, 0.0, 0.0, 0.0, 0.0, 0.0, 0.0, 0.0, 0.0, 0.0, 0.0, 0.0, 0.0, 0.0, 0.0, 0.0, 0.0, 0.0, 0.0, 0.0, 0.0, 0.0, 0.0, 0.0, 0.0, 0.0, 0.0, 0.0, 0.0, 0.0, 0.0, 0.0, 0.0, 0.0, 0.0, 0.0, 0.0, 0.0, 0.0, 0.0, 0.0, 0.0, 0.0, 0.0, 0.0, 0.0, 0.0, 0.0, 0.0, 0.0, 0.0, 0.0, 0.0, 0.0, 0.0, 0.0, 0.0, 0.0, 0.0, 0.0, 0.0, 0.0, 0.0, 0.0, 0.0, 0.0, 0.0, 0.0, 0.0, 0.0, 0.0, 0.0, 0.0, 0.0, 0.0, 0.0, 0.0, 0.0, 0.0, 0.0, 0.0, 0.0, 0.0, 0.0, 0.0, 0.0, 0.0, 0.0, 0.0, 0.0, 0.0, 0.0, 0.0, 0.0, 0.0, 0.0, 0.0, 0.0, 0.0, 0.0, 0.0, 0.0, 0.0, 0.0, 0.0, 0.0, 0.0, 0.0, 0.0, 0.0, 0.0, 0.0, 0.0, 0.0, 0.0, 0.0, 0.0, 0.0, 0.0, 0.0, 0.0, 0.0, 0.0, 0.0, 0.0, 0.0, 0.0, 0.0, 0.0, 0.0, 0.0, 0.0, 0.0, 0.0, 0.0, 0.0, 0.0, 0.0, 0.0, 0.0, 0.0, 0.0, 0.0, 0.0, 0.0, 0.0, 0.0, 0.0, 0.0, 0.0, 0.0, 0.0, 0.0, 0.0, 0.0, 0.0, 0.0, 0.0, 0.0, 0.0, 0.0, 0.0, 0.0, 0.0, 0.0, 0.0, 0.0, 0.0, 0.0, 0.0, 0.0, 0.0, 0.0, 0.0, 0.0, 0.0, 0.0, 0.0, 0.0, 0.0, 0.0, 0.0, 0.0, 0.0, 0.0, 0.0, 0.0, 0.0, 0.0, 0.0, 0.0, 0.0, 0.0, 0.0, 0.0, 0.0, 0.0, 0.0, 0.0, 0.0, 0.0, 0.0, 0.0, 0.0, 0.0, 0.0, 0.0, 0.0, 0.0, 0.0, 0.0, 0.0, 0.0, 0.0, 0.0, 0.0, 0.0, 0.0, 0.0, 0.0, 0.0, 0.0, 0.0, 0.0, 0.0, 0.0, 0.0, 0.0, 0.0, 0.0, 0.0, 0.0, 0.0, 0.0, 0.0, 0.0, 0.0, 0.0, 0.0, 0.0, 0.0, 0.0, 0.0, 0.0, 0.0, 0.0, 0.0, 0.0, 0.0, 0.0, 0.0, 0.0, 0.0, 0.0, 0.0, 0.0, 0.0, 0.0, 0.0, 0.0, 0.0, 0.0, 0.0, 0.0, 0.0, 0.0, 0.0, 0.0, 0.0, 0.0, 0.0, 0.0, 0.0, 0.0, 0.0, 0.0, 0.0, 0.0, 0.0, 0.0, 0.0, 0.0, 0.0, 0.0, 0.0, 0.0, 0.0, 0.0, 0.0, 0.0, 0.0, 0.0, 0.0, 0.0, 0.0, 0.0, 0.0, 0.0, 0.0, 0.0, 0.0, 0.0, 0.0, 0.0, 0.0, 0.0, 0.0, 0.0, 0.0, 0.0, 0.0, 0.0, 0.0, 0.0, 0.0, 0.0, 0.0, 0.0, 0.0, 0.0, 0.0, 0.0, 0.0, 0.0, 0.0, 0.0, 0.0, 0.0, 0.0, 0.0, 0.0, 0.0, 0.0, 0.0, 0.0, 0.0, 0.0, 0.0, 0.0, 0.0, 0.0, 0.0, 0.0, 0.0, 0.0, 0.0, 0.0, 0.0, 0.0, 0.0, 0.0, 0.0, 0.0, 0.0, 0.0, 0.0, 0.0, 0.0, 0.0, 0.0, 0.0, 0.0, 0.0, 0.0, 0.0, 0.0, 0.0, 0.0, 0.0, 0.0, 0.0, 0.0, 0.0, 0.0, 0.0, 0.0, 0.0, 0.0, 0.0, 0.0, 0.0, 0.0, 0.0, 0.0, 0.0, 0.0, 0.0, 0.0, 0.0, 0.0, 0.0, 0.0, 0.0, 0.0, 0.0, 0.0, 0.0, 0.0, 0.0, 0.0, 0.0, 0.0, 0.0, 0.0, 0.0, 0.0, 0.0, 0.0, 0.0, 0.0, 0.0, 0.0, 0.0, 0.0, 0.0, 0.0, 0.0, 0.0, 0.0, 0.0, 0.0, 0.0, 0.0, 0.0, 0.0, 0.0, 0.0, 0.0, 0.0, 0.0, 0.0, 0.0, 0.0, 0.0, 0.0, 0.0, 0.0, 0.0, 0.0, 0.0, 0.0, 0.0, 0.0, 0.0, 0.0, 0.0, 0.0, 0.0, 0.0, 0.0, 0.0, 0.0, 0.0, 0.0, 0.0, 0.0, 0.0, 0.0, 0.0, 0.0, 0.0, 0.0, 0.0, 0.0, 0.0, 0.0, 0.0, 0.0, 0.0, 0.0, 0.0, 0.0, 0.0, 0.0, 0.0, 0.0, 0.0, 0.0, 0.0, 0.0, 0.0, 0.0, 0.0, 0.0, 0.0, 0.0, 0.0, 0.0, 0.0, 0.0, 0.0, 0.0, 0.0, 0.0, 0.0, 0.0, 0.0, 0.0, 0.0, 0.0, 0.0, 0.0, 0.0, 0.0, 0.0, 0.0, 0.0, 0.0, 0.0, 0.0, 0.0, 0.0, 0.0, 0.0, 0.0, 0.0, 0.0, 0.0, 0.0, 0.0, 0.0, 0.0, 0.0, 0.0, 0.0, 0.0, 0.0, 0.0, 0.0, 0.0, 0.0, 0.0, 0.0, 0.0, 0.0, 0.0, 0.0, 0.0, 0.0, 0.0, 0.0, 0.0, 0.0, 0.0, 0.0, 0.0, 0.0, 0.0, 0.0, 0.0, 0.0, 0.0, 0.0, 0.0, 0.0, 0.0, 0.0, 0.0, 0.0, 0.0, 0.0, 0.0, 0.0, 0.0, 0.0, 0.0, 0.0, 0.0, 0.0, 0.0, 0.0, 0.0, 0.0, 0.0, 0.0, 0.0, 0.0, 0.0, 0.0, 0.0, 0.0, 0.0, 0.0, 0.0, 0.0, 0.0, 0.0, 0.0, 0.0, 0.0, 0.0, 0.0, 0.0, 0.0, 0.0, 0.0, 0.0, 0.0, 0.0, 0.0, 0.0, 0.0, 0.0, 0.0, 0.0, 0.0, 0.0, 0.0, 0.0, 0.0, 0.0, 0.0, 0.0, 0.0, 0.0, 0.0, 0.0, 0.0, 0.0, 0.0, 0.0, 0.0, 0.0, 0.0, 0.0, 0.0, 0.0, 0.0, 0.0, 0.0, 0.0, 0.0, 0.0, 0.0, 0.0, 0.0, 0.0, 0.0, 0.0, 0.0, 0.0, 0.0, 0.0, 0.0, 0.0, 0.0, 0.0, 0.0, 0.0, 0.0, 0.0, 0.0, 0.0, 0.0, 0.0, 0.0, 0.0, 0.0, 0.0, 0.0, 0.0, 0.0, 0.0, 0.0, 0.0, 0.0, 0.0, 0.0, 0.0, 0.0, 0.0, 0.0, 0.0, 0.0, 0.0, 0.0, 0.0, 0.0, 0.0, 0.0, 0.0, 0.0, 0.0, 0.0, 0.0, 0.0, 0.0, 0.0, 0.0, 0.0, 0.0, 0.0, 0.0, 0.0, 0.0, 0.0, 0.0, 0.0, 0.0, 0.0, 0.0, 0.0, 0.0, 0.0, 0.0, 0.0, 0.0, 0.0, 0.0, 0.0, 0.0, 0.0, 0.0, 0.0, 0.0, 0.0, 0.0, 0.0, 0.0, 0.0, 0.0, 0.0, 0.0, 0.0, 0.0, 0.0, 0.0, 0.0, 0.0, 0.0, 0.0, 0.0, 0.0, 0.0, 0.0, 0.0, 0.0, 0.0, 0.0, 0.0, 0.0, 0.0, 0.0, 0.0, 0.0, 0.0, 0.0, 0.0, 0.0, 0.0, 0.0, 0.0, 0.0, 0.0, 0.0, 0.0, 0.0, 0.0, 0.0, 0.0, 0.0, 0.0, 0.0, 0.0, 0.0, 0.0, 0.0, 0.0, 0.0, 0.0, 0.0, 0.0, 0.0, 0.0, 0.0, 0.0, 0.0, 0.0, 0.0, 0.0, 0.0, 0.0, 0.0, 0.0, 0.0, 0.0, 0.0, 0.0, 0.0, 0.0, 0.0, 0.0, 0.0, 0.0, 0.0, 0.0, 0.0, 0.0, 0.0, 0.0, 0.0, 0.0, 0.0, 0.0, 0.0, 0.0, 0.0, 0.0, 0.0, 0.0, 0.0, 0.0, 0.0, 0.0, 0.0, 0.0, 0.0, 0.0, 0.0, 0.0, 0.0, 0.0, 0.0, 0.0, 0.0, 0.0, 0.0, 0.0, 0.0, 0.0, 0.0, 0.0, 0.0, 0.0, 0.0, 0.0, 0.0, 0.0, 0.0, 0.0, 0.0, 0.0, 0.0, 0.0, 0.0, 0.0, 0.0, 0.0, 0.0, 0.0, 0.0, 0.0, 0.0, 0.0, 0.0, 0.0, 0.0, 0.0, 0.0, 0.0, 0.0, 0.0, 0.0, 0.0, 0.0, 0.0, 0.0, 0.0, 0.0, 0.0, 0.0, 0.0, 0.0, 0.0, 0.0, 0.0, 0.0, 0.0, 0.0, 0.0, 0.0, 0.0, 0.0, 0.0, 0.0, 0.0, 0.0, 0.0, 0.0, 0.0, 0.0, 0.0, 0.0, 0.0, 0.0, 0.0, 0.0, 0.0, 0.0, 0.0, 0.0, 0.0, 0.0, 0.0, 0.0, 0.0, 0.0, 0.0, 0.0, 0.0, 0.0, 0.0, 0.0, 0.0, 0.0, 0.0, 0.0, 0.0, 0.0, 0.0, 0.0, 0.0, 0.0, 0.0, 0.0, 0.0, 0.0, 0.0, 0.0, 0.0, 0.0, 0.0, 0.0, 0.0, 0.0, 0.0, 0.0, 0.0, 0.0, 0.0, 0.0, 0.0, 0.0, 0.0, 0.0, 0.0, 0.0, 0.0, 0.0, 0.0, 0.0, 0.0, 0.0, 0.0, 0.0, 0.0, 0.0, 0.0, 0.0, 0.0, 0.0, 0.0, 0.0, 0.0, 0.0, 0.0, 0.0, 0.0, 0.0, 0.0, 0.0, 0.0, 0.0, 0.0, 0.0, 0.0, 0.0, 0.0, 0.0, 0.0, 0.0, 0.0, 0.0, 0.0, 0.0, 0.0, 0.0, 0.0, 0.0, 0.0, 0.0, 0.0, 0.0, 0.0, 0.0, 0.0, 0.0, 0.0, 0.0, 0.0, 0.0, 0.0, 0.0, 0.0, 0.0, 0.0, 0.0, 0.0, 0.0, 0.0, 0.0, 0.0, 0.0, 0.0, 0.0, 0.0, 0.0, 0.0, 0.0, 0.0, 0.0, 0.0, 0.0, 0.0, 0.0, 0.0, 0.0, 0.0, 0.0, 0.0, 0.0, 0.0, 0.0, 0.0, 0.0, 0.0, 0.0, 0.0, 0.0, 0.0, 0.0, 0.0, 0.0, 0.0, 0.0, 0.0, 0.0, 0.0, 0.0, 0.0, 0.0, 0.0, 0.0, 0.0, 0.0, 0.0, 0.0, 0.0, 0.0, 0.0, 0.0, 0.0, 0.0, 0.0, 0.0, 0.0, 0.0, 0.0, 0.0, 0.0, 0.0, 0.0, 0.0, 0.0, 0.0, 0.0, 0.0, 0.0, 0.0, 0.0, 0.0, 0.0, 0.0, 0.0, 0.0, 0.0, 0.0, 0.0, 0.0, 0.0, 0.0, 0.0, 0.0, 0.0, 0.0, 0.0, 0.0, 0.0, 0.0, 0.0, 0.0, 0.0, 0.0, 0.0, 0.0, 0.0, 0.0, 0.0, 0.0, 0.0, 0.0, 0.0, 0.0, 0.0, 0.0, 0.0, 0.0, 0.0, 0.0, 0.0, 0.0, 0.0, 0.0, 0.0, 0.0, 0.0, 0.0, 0.0, 0.0, 0.0, 0.0, 0.0, 0.0, 0.0, 0.0, 0.0, 0.0, 0.0, 0.0, 0.0, 0.0, 0.0, 0.0, 0.0, 0.0, 0.0, 0.0, 0.0, 0.0, 0.0, 0.0, 0.0, 0.0, 0.0, 0.0, 0.0, 0.0, 0.0, 0.0, 0.0, 0.0, 0.0, 0.0, 0.0, 0.0, 0.0, 0.0, 0.0, 0.0, 0.0, 0.0, 0.0, 0.0, 0.0, 0.0, 0.0, 0.0, 0.0, 0.0, 0.0, 0.0, 0.0, 0.0, 0.0, 0.0, 0.0, 0.0, 0.0, 0.0, 0.0, 0.0, 0.0, 0.0, 0.0, 0.0, 0.0, 0.0, 0.0, 0.0, 0.0, 0.0, 0.0, 0.0, 0.0, 0.0, 0.0, 0.0, 0.0, 0.0, 0.0, 0.0, 0.0, 0.0, 0.0, 0.0, 0.0, 0.0, 0.0, 0.0, 0.0, 0.0, 0.0, 0.0, 0.0, 0.0, 0.0, 0.0, 0.0, 0.0, 0.0, 0.0, 0.0, 0.0, 0.0, 0.0, 0.0, 0.0, 0.0, 0.0, 0.0, 0.0, 0.0, 0.0, 0.0, 0.0, 0.0, 0.0, 0.0, 0.0, 0.0, 0.0, 0.0, 0.0, 0.0, 0.0, 0.0, 0.0, 0.0, 0.0, 0.0, 0.0, 0.0, 0.0, 0.0, 0.0, 0.0, 0.0, 0.0, 0.0, 0.0, 0.0, 0.0, 0.0, 0.0, 0.0, 0.0, 0.0, 0.0, 0.0, 0.0, 0.0, 0.0, 0.0, 0.0, 0.0, 0.0, 0.0, 0.0, 0.0, 0.0, 0.0, 0.0, 0.0, 0.0, 0.0, 0.0, 0.0, 0.0, 0.0, 0.0, 0.0, 0.0, 0.0, 0.0, 0.0, 0.0, 0.0, 0.0, 0.0, 0.0, 0.0, 0.0, 0.0, 0.0, 0.0, 0.0, 0.0, 0.0, 0.0, 0.0, 0.0, 0.0, 0.0, 0.0, 0.0, 0.0, 0.0, 0.0, 0.0, 0.0, 0.0, 0.0, 0.0, 0.0, 0.0, 0.0, 0.0, 0.0, 0.0, 0.0, 0.0, 0.0, 0.0, 0.0, 0.0, 0.0, 0.0, 0.0, 0.0, 0.0, 0.0, 0.0, 0.0, 0.0, 0.0, 0.0, 0.0, 0.0, 0.0, 0.0, 0.0, 0.0, 0.0, 0.0, 0.0, 0.0, 0.0, 0.0, 0.0, 0.0, 0.0, 0.0, 0.0, 0.0, 0.0, 0.0, 0.0, 0.0, 0.0, 0.0, 0.0, 0.0, 0.0, 0.0, 0.0, 0.0, 0.0, 0.0, 0.0, 0.0, 0.0, 0.0, 0.0, 0.0, 0.0, 0.0, 0.0, 0.0, 0.0, 0.0, 0.0, 0.0, 0.0, 0.0, 0.0, 0.0, 0.0, 0.0, 0.0, 0.0, 0.0, 0.0, 0.0, 0.0, 0.0, 0.0, 0.0, 0.0, 0.0, 0.0, 0.0, 0.0, 0.0, 0.0, 0.0, 0.0, 0.0, 0.0, 0.0, 0.0, 0.0, 0.0, 0.0, 0.0, 0.0, 0.0, 0.0, 0.0, 0.0, 0.0, 0.0, 0.0, 0.0, 0.0, 0.0, 0.0, 0.0, 0.0, 0.0, 0.0, 0.0, 0.0, 0.0, 0.0, 0.0, 0.0, 0.0, 0.0, 0.0, 0.0, 0.0, 0.0, 0.0, 0.0, 0.0, 0.0, 0.0, 0.0, 0.0, 0.0, 0.0, 0.0, 0.0, 0.0, 0.0, 0.0, 0.0, 0.0, 0.0, 0.0, 0.0, 0.0, 0.0, 0.0, 0.0, 0.0, 0.0, 0.0, 0.0, 0.0, 0.0, 0.0, 0.0, 0.0, 0.0, 0.0, 0.0, 0.0, 0.0, 0.0, 0.0, 0.0, 0.0, 0.0, 0.0, 0.0, 0.0, 0.0, 0.0, 0.0, 0.0, 0.0, 0.0, 0.0, 0.0, 0.0, 0.0, 0.0, 0.0, 0.0, 0.0, 0.0, 0.0, 0.0, 0.0, 0.0, 0.0, 0.0, 0.0, 0.0, 0.0, 0.0, 0.0, 0.0, 0.0, 0.0, 0.0, 0.0, 0.0, 0.0, 0.0, 0.0, 0.0, 0.0, 0.0, 0.0, 0.0, 0.0, 0.0, 0.0, 0.0, 0.0, 0.0, 0.0, 0.0, 0.0, 0.0, 0.0, 0.0, 0.0, 0.0, 0.0, 0.0, 0.0, 0.0, 0.0, 0.0, 0.0, 0.0, 0.0, 0.0, 0.0, 0.0, 0.0, 0.0, 0.0, 0.0, 0.0, 0.0, 0.0, 0.0, 0.0, 0.0, 0.0, 0.0, 0.0, 0.0, 0.0, 0.0, 0.0, 0.0, 0.0, 0.0, 0.0, 0.0, 0.0, 0.0, 0.0, 0.0, 0.0, 0.0, 0.0, 0.0, 0.0, 0.0, 0.0, 0.0, 0.0, 0.0, 0.0, 0.0, 0.0, 0.0, 0.0, 0.0, 0.0, 0.0, 0.0, 0.0, 0.0, 0.0, 0.0, 0.0, 0.0, 0.0, 0.0, 0.0, 0.0, 0.0, 0.0, 0.0, 0.0, 0.0, 0.0, 0.0, 0.0, 0.0, 0.0, 0.0, 0.0, 0.0, 0.0, 0.0, 0.0, 0.0, 0.0, 0.0, 0.0, 0.0, 0.0, 0.0, 0.0, 0.0, 0.0, 0.0, 0.0, 0.0, 0.0, 0.0, 0.0, 0.0, 0.0, 0.0, 0.0, 0.0, 0.0, 0.0, 0.0, 0.0, 0.0, 0.0, 0.0, 0.0, 0.0, 0.0, 0.0, 0.0, 0.0, 0.0, 0.0, 0.0, 0.0, 0.0, 0.0, 0.0, 0.0, 0.0, 0.0, 0.0, 0.0, 0.0, 0.0, 0.0, 0.0, 0.0, 0.0, 0.0, 0.0, 0.0, 0.0, 0.0, 0.0, 0.0, 0.0, 0.0, 0.0, 0.0, 0.0, 0.0, 0.0, 0.0, 0.0, 0.0, 0.0, 0.0, 0.0, 0.0, 0.0, 0.0, 0.0, 0.0, 0.0, 0.0, 0.0, 0.0, 0.0, 0.0, 0.0, 0.0, 0.0, 0.0, 0.0, 0.0, 0.0, 0.0, 0.0, 0.0, 0.0, 0.0, 0.0, 0.0, 0.0, 0.0, 0.0, 0.0, 0.0, 0.0, 0.0, 0.0, 0.0, 0.0, 0.0, 0.0, 0.0, 0.0, 0.0, 0.0, 0.0, 0.0, 0.0, 0.0, 0.0, 0.0, 0.0, 0.0, 0.0, 0.0, 0.0, 0.0, 0.0, 0.0, 0.0, 0.0, 0.0, 0.0, 0.0, 0.0, 0.0, 0.0, 0.0, 0.0, 0.0, 0.0, 0.0, 0.0, 0.0, 0.0, 0.0, 0.0, 0.0, 0.0, 0.0, 0.0, 0.0, 0.0, 0.0, 0.0, 0.0, 0.0, 0.0, 0.0, 0.0, 0.0, 0.0, 0.0, 0.0, 0.0, 0.0, 0.0, 0.0, 0.0, 0.0, 0.0, 0.0, 0.0, 0.0, 0.0, 0.0, 0.0, 0.0, 0.0, 0.0, 0.0, 0.0, 0.0, 0.0, 0.0, 0.0, 0.0, 0.0, 0.0, 0.0, 0.0, 0.0, 0.0, 0.0, 0.0, 0.0, 0.0, 0.0, 0.0, 0.0, 0.0, 0.0, 0.0, 0.0, 0.0, 0.0, 0.0, 0.0, 0.0, 0.0, 0.0, 0.0, 0.0, 0.0, 0.0, 0.0, 0.0, 0.0, 0.0, 0.0, 0.0, 0.0, 0.0, 0.0, 0.0, 0.0, 0.0, 0.0, 0.0, 0.0, 0.0, 0.0, 0.0, 0.0, 0.0, 0.0, 0.0, 0.0, 0.0, 0.0, 0.0, 0.0, 0.0, 0.0, 0.0, 0.0, 0.0, 0.0, 0.0, 0.0, 0.0, 0.0, 0.0, 0.0, 0.0, 0.0, 0.0, 0.0, 0.0, 0.0, 0.0, 0.0, 0.0, 0.0, 0.0, 0.0, 0.0, 0.0, 0.0, 0.0, 0.0, 0.0, 0.0, 0.0, 0.0, 0.0, 0.0, 0.0, 0.0, 0.0, 0.0, 0.0, 0.0, 0.0, 0.0, 0.0, 0.0, 0.0, 0.0, 0.0, 0.0, 0.0, 0.0, 0.0, 0.0, 0.0, 0.0, 0.0, 0.0, 0.0, 0.0, 0.0, 0.0, 0.0, 0.0, 0.0, 0.0, 0.0, 0.0, 0.0, 0.0, 0.0, 0.0, 0.0, 0.0, 0.0, 0.0, 0.0, 0.0, 0.0, 0.0, 0.0, 0.0, 0.0, 0.0, 0.0, 0.0, 0.0, 0.0, 0.0, 0.0, 0.0, 0.0, 0.0, 0.0, 0.0, 0.0, 0.0, 0.0, 0.0, 0.0, 0.0, 0.0, 0.0, 0.0, 0.0, 0.0, 0.0, 0.0, 0.0, 0.0, 0.0, 0.0, 0.0, 0.0, 0.0, 0.0, 0.0, 0.0, 0.0, 0.0, 0.0, 0.0, 0.0, 0.0, 0.0, 0.0, 0.0, 0.0, 0.0, 0.0, 0.0, 0.0, 0.0, 0.0, 0.0, 0.0, 0.0, 0.0, 0.0, 0.0, 0.0, 0.0, 0.0, 0.0, 0.0, 0.0, 0.0, 0.0, 0.0, 0.0, 0.0, 0.0, 0.0, 0.0, 0.0, 0.0, 0.0, 0.0, 0.0, 0.0, 0.0, 0.0, 0.0, 0.0, 0.0, 0.0, 0.0, 0.0, 0.0, 0.0, 0.0, 0.0, 0.0, 0.0, 0.0, 0.0, 0.0, 0.0, 0.0, 0.0, 0.0, 0.0, 0.0, 0.0, 0.0, 0.0, 0.0, 0.0, 0.0, 0.0, 0.0, 0.0, 0.0, 0.0, 0.0, 0.0, 0.0, 0.0, 0.0, 0.0, 0.0, 0.0, 0.0, 0.0, 0.0, 0.0, 0.0, 0.0, 0.0, 0.0, 0.0, 0.0, 0.0, 0.0, 0.0, 0.0, 0.0, 0.0, 0.0, 0.0, 0.0, 0.0, 0.0, 0.0, 0.0, 0.0, 0.0, 0.0, 0.0, 0.0, 0.0, 0.0, 0.0, 0.0, 0.0, 0.0, 0.0, 0.0, 0.0, 0.0, 0.0, 0.0, 0.0, 0.0, 0.0, 0.0, 0.0, 0.0, 0.0, 0.0, 0.0, 0.0, 0.0, 0.0, 0.0, 0.0, 0.0, 0.0, 0.0, 0.0, 0.0, 0.0, 0.0, 0.0, 0.0, 0.0, 0.0, 0.0, 0.0, 0.0, 0.0, 0.0, 0.0, 0.0, 0.0, 0.0, 0.0, 0.0, 0.0, 0.0, 0.0, 0.0, 0.0, 0.0, 0.0, 0.0, 0.0, 0.0, 0.0, 0.0, 0.0, 0.0, 0.0, 0.0, 0.0, 0.0, 0.0, 0.0, 0.0, 0.0, 0.0, 0.0, 0.0, 0.0, 0.0, 0.0, 0.0, 0.0, 0.0, 0.0, 0.0, 0.0, 0.0, 0.0, 0.0, 0.0, 0.0, 0.0, 0.0, 0.0, 0.0, 0.0, 0.0, 0.0, 0.0, 0.0, 0.0, 0.0, 0.0, 0.0, 0.0, 0.0, 0.0, 0.0, 0.0, 0.0, 0.0, 0.0, 0.0, 0.0, 0.0, 0.0, 0.0, 0.0, 0.0, 0.0, 0.0, 0.0, 0.0, 0.0, 0.0, 0.0, 0.0, 0.0, 0.0, 0.0, 0.0, 0.0, 0.0, 0.0, 0.0, 0.0, 0.0, 0.0, 0.0, 0.0, 0.0, 0.0, 0.0, 0.0, 0.0, 0.0, 0.0, 0.0, 0.0, 0.0, 0.0, 0.0, 0.0, 0.0, 0.0, 0.0, 0.0, 0.0, 0.0, 0.0, 0.0, 0.0, 0.0, 0.0, 0.0, 0.0, 0.0, 0.0, 0.0, 0.0, 0.0, 0.0, 0.0, 0.0, 0.0, 0.0, 0.0, 0.0, 0.0, 0.0, 0.0, 0.0, 0.0, 0.0, 0.0, 0.0, 0.0, 0.0, 0.0, 0.0, 0.0, 0.0, 0.0, 0.0, 0.0, 0.0, 0.0, 0.0, 0.0, 0.0, 0.0, 0.0, 0.0, 0.0, 0.0, 0.0, 0.0, 0.0, 0.0, 0.0, 0.0, 0.0, 0.0, 0.0, 0.0, 0.0, 0.0, 0.0, 0.0, 0.0, 0.0, 0.0, 0.0, 0.0, 0.0, 0.0, 0.0, 0.0, 0.0, 0.0, 0.0, 0.0, 0.0, 0.0, 0.0, 0.0, 0.0, 0.0, 0.0, 0.0, 0.0, 0.0, 0.0, 0.0, 0.0, 0.0, 0.0, 0.0, 0.0, 0.0, 0.0, 0.0, 0.0, 0.0, 0.0, 0.0, 0.0, 0.0, 0.0, 0.0, 0.0, 0.0, 0.0, 0.0, 0.0, 0.0, 0.0, 0.0, 0.0, 0.0, 0.0, 0.0, 0.0, 0.0, 0.0, 0.0, 0.0, 0.0, 0.0, 0.0, 0.0, 0.0, 0.0, 0.0, 0.0, 0.0, 0.0, 0.0, 0.0, 0.0, 0.0, 0.0, 0.0, 0.0, 0.0, 0.0, 0.0, 0.0, 0.0, 0.0, 0.0, 0.0, 0.0, 0.0, 0.0, 0.0, 0.0, 0.0, 0.0, 0.0, 0.0, 0.0, 0.0, 0.0, 0.0, 0.0, 0.0, 0.0, 0.0, 0.0, 0.0, 0.0, 0.0, 0.0, 0.0, 0.0, 0.0, 0.0])
me_circle.use_remesh_fix_poles = True
me_circle.use_remesh_preserve_attributes = False
me_circle.use_mirror_vertex_groups = False
me_circle.update()
me_cube_001 = bpy.data.meshes.new('Cube.001')
me_cube_001.from_pydata([(-10.0, 0.0, 0.0), (-10.0, 0.0, 15.0), (10.0, 0.0, 0.0), (10.0, 0.0, 15.0), (-10.0, 15.5, 15.0), (10.0, 15.5, 0.0), (-10.0, 15.5, 0.0), (10.0, 15.5, 15.0), (-5.0, 31.0, 0.0), (10.0, 16.0, 0.0), (-4.264, 30.98, 0.0), (-3.53, 30.93, 0.0), (-2.799, 30.84, 0.0), (-2.074, 30.71, 0.0), (-1.355, 30.55, 0.0), (-0.6457, 30.35, 0.0), (0.05335, 30.12, 0.0), (0.7403, 29.86, 0.0), (1.413, 29.56, 0.0), (2.071, 29.23, 0.0), (2.712, 28.87, 0.0), (3.334, 28.47, 0.0), (3.935, 28.05, 0.0), (4.516, 27.6, 0.0), (5.073, 27.11, 0.0), (5.607, 26.61, 0.0), (6.114, 26.07, 0.0), (6.595, 25.52, 0.0), (7.048, 24.94, 0.0), (7.472, 24.33, 0.0), (7.866, 23.71, 0.0), (8.229, 23.07, 0.0), (8.56, 22.41, 0.0), (8.858, 21.74, 0.0), (9.123, 21.05, 0.0), (9.354, 20.35, 0.0), (9.55, 19.64, 0.0), (9.712, 18.93, 0.0), (9.838, 18.2, 0.0), (9.928, 17.47, 0.0), (9.982, 16.74, 0.0), (10.0, 16.0, 15.0), (-5.0, 31.0, 15.0), (9.982, 16.74, 15.0), (9.928, 17.47, 15.0), (9.838, 18.2, 15.0), (9.712, 18.93, 15.0), (9.55, 19.64, 15.0), (9.354, 20.35, 15.0), (9.123, 21.05, 15.0), (8.858, 21.74, 15.0), (8.56, 22.41, 15.0), (8.229, 23.07, 15.0), (7.866, 23.71, 15.0), (7.472, 24.33, 15.0), (7.048, 24.94, 15.0), (6.595, 25.52, 15.0), (6.114, 26.07, 15.0), (5.607, 26.61, 15.0), (5.073, 27.11, 15.0), (4.516, 27.6, 15.0), (3.935, 28.05, 15.0), (3.334, 28.47, 15.0), (2.712, 28.87, 15.0), (2.071, 29.23, 15.0), (1.413, 29.56, 15.0), (0.7403, 29.86, 15.0), (0.05335, 30.12, 15.0), (-0.6457, 30.35, 15.0), (-1.355, 30.55, 15.0), (-2.074, 30.71, 15.0), (-2.799, 30.84, 15.0), (-3.53, 30.93, 15.0), (-4.264, 30.98, 15.0), (-10.0, 26.5, 0.0), (-5.5, 31.0, 0.0), (-9.978, 26.94, 0.0), (-9.914, 27.38, 0.0), (-9.806, 27.81, 0.0), (-9.657, 28.22, 0.0), (-9.469, 28.62, 0.0), (-9.242, 29.0, 0.0), (-8.979, 29.35, 0.0), (-8.682, 29.68, 0.0), (-8.355, 29.98, 0.0), (-8.0, 30.24, 0.0), (-7.621, 30.47, 0.0), (-7.222, 30.66, 0.0), (-6.806, 30.81, 0.0), (-6.378, 30.91, 0.0), (-5.941, 30.98, 0.0), (-5.5, 31.0, 15.0), (-10.0, 26.5, 15.0), (-5.941, 30.98, 15.0), (-6.378, 30.91, 15.0), (-6.806, 30.81, 15.0), (-7.222, 30.66, 15.0), (-7.621, 30.47, 15.0), (-8.0, 30.24, 15.0), (-8.355, 29.98, 15.0), (-8.682, 29.68, 15.0), (-8.979, 29.35, 15.0), (-9.242, 29.0, 15.0), (-9.469, 28.62, 15.0), (-9.657, 28.22, 15.0), (-9.806, 27.81, 15.0), (-9.914, 27.38, 15.0), (-9.978, 26.94, 15.0)], [], [(74, 76, 77, 78, 79, 80, 81, 82, 83, 84, 85, 86, 87, 88, 89, 90, 75, 8, 10, 11, 12, 13, 14, 15, 16, 17, 18, 19, 20, 21, 22, 23, 24, 25, 26, 27, 28, 29, 30, 31, 32, 33, 34, 35, 36, 37, 38, 39, 40, 9, 5, 6), (9, 41, 7, 5), (7, 4, 1, 3), (6, 5, 2, 0), (5, 7, 3, 2), (6, 4, 92, 74), (0, 1, 4, 6), (41, 9, 40, 43), (43, 40, 39, 44), (44, 39, 38, 45), (45, 38, 37, 46), (46, 37, 36, 47), (47, 36, 35, 48), (48, 35, 34, 49), (49, 34, 33, 50), (50, 33, 32, 51), (51, 32, 31, 52), (52, 31, 30, 53), (53, 30, 29, 54), (54, 29, 28, 55), (55, 28, 27, 56), (56, 27, 26, 57), (57, 26, 25, 58), (58, 25, 24, 59), (59, 24, 23, 60), (60, 23, 22, 61), (61, 22, 21, 62), (62, 21, 20, 63), (63, 20, 19, 64), (64, 19, 18, 65), (65, 18, 17, 66), (66, 17, 16, 67), (67, 16, 15, 68), (68, 15, 14, 69), (69, 14, 13, 70), (70, 13, 12, 71), (71, 12, 11, 72), (72, 11, 10, 73), (73, 10, 8, 42), (41, 43, 44, 45, 46, 47, 48, 49, 50, 51, 52, 53, 54, 55, 56, 57, 58, 59, 60, 61, 62, 63, 64, 65, 66, 67, 68, 69, 70, 71, 72, 73, 42, 91, 93, 94, 95, 96, 97, 98, 99, 100, 101, 102, 103, 104, 105, 106, 107, 92, 4, 7), (91, 75, 90, 93), (93, 90, 89, 94), (94, 89, 88, 95), (95, 88, 87, 96), (96, 87, 86, 97), (97, 86, 85, 98), (98, 85, 84, 99), (99, 84, 83, 100), (100, 83, 82, 101), (101, 82, 81, 102), (102, 81, 80, 103), (103, 80, 79, 104), (104, 79, 78, 105), (105, 78, 77, 106), (106, 77, 76, 107), (107, 76, 74, 92), (75, 91, 42, 8)])
_uv = me_cube_001.uv_layers.new(name='UVMap')
_uv.uv.foreach_set('vector', [0.125, 0.5181, 0.2918, 0.3279, 0.2921, 0.3284, 0.2927, 0.3289, 0.2934, 0.3293, 0.2944, 0.3297, 0.2955, 0.33, 0.2967, 0.3304, 0.2979, 0.3343, 0.2993, 0.3477, 0.3006, 0.3504, 0.3021, 0.3534, 0.3036, 0.3566, 0.3052, 0.36, 0.3069, 0.3635, 0.3086, 0.3672, 0.1812, 0.5, 0.1875, 0.5, 0.3156, 0.3812, 0.3186, 0.3873, 0.3217, 0.3936, 0.3247, 0.3998, 0.3277, 0.406, 0.3306, 0.4122, 0.3336, 0.4183, 0.3364, 0.4244, 0.3392, 0.4304, 0.342, 0.4363, 0.3446, 0.4421, 0.3472, 0.4478, 0.3497, 0.4534, 0.3521, 0.4589, 0.3545, 0.4642, 0.3567, 0.5059, 0.3588, 0.5199, 0.3608, 0.5221, 0.3627, 0.5245, 0.3645, 0.5269, 0.3661, 0.5294, 0.3676, 0.532, 0.369, 0.5346, 0.3702, 0.5373, 0.3713, 0.5401, 0.3723, 0.5429, 0.3731, 0.5458, 0.3738, 0.5487, 0.3743, 0.5516, 0.3747, 0.5546, 0.3749, 0.5575, 0.375, 0.5605, 0.375, 0.5625, 0.125, 0.5625, 0.375, 0.5605, 0.625, 0.5605, 0.625, 0.5625, 0.375, 0.5625, 0.625, 0.5625, 0.875, 0.5625, 0.875, 0.625, 0.625, 0.625, 0.125, 0.5625, 0.375, 0.5625, 0.375, 0.625, 0.125, 0.625, 0.375, 0.5625, 0.625, 0.5625, 0.625, 0.625, 0.375, 0.625, 0.375, 0.1875, 0.625, 0.1875, 0.625, 0.2319, 0.375, 0.2319, 0.375, 0.125, 0.625, 0.125, 0.625, 0.1875, 0.375, 0.1875, 0.625, 0.5605, 0.375, 0.5605, 0.3749, 0.5575, 0.6251, 0.5575, 0.6251, 0.5575, 0.3749, 0.5575, 0.3747, 0.5546, 0.6253, 0.5546, 0.6253, 0.5546, 0.3747, 0.5546, 0.3743, 0.5516, 0.6257, 0.5516, 0.6257, 0.5516, 0.3743, 0.5516, 0.3738, 0.5487, 0.6262, 0.5487, 0.6262, 0.5487, 0.3738, 0.5487, 0.3731, 0.5458, 0.6269, 0.5458, 0.6269, 0.5458, 0.3731, 0.5458, 0.3723, 0.5429, 0.6277, 0.5429, 0.6277, 0.5429, 0.3723, 0.5429, 0.3713, 0.5401, 0.6287, 0.5401, 0.6287, 0.5401, 0.3713, 0.5401, 0.3702, 0.5373, 0.6298, 0.5373, 0.6298, 0.5373, 0.3702, 0.5373, 0.369, 0.5346, 0.631, 0.5346, 0.631, 0.5346, 0.369, 0.5346, 0.3676, 0.532, 0.6324, 0.532, 0.6324, 0.532, 0.3676, 0.532, 0.3661, 0.5294, 0.6339, 0.5294, 0.6339, 0.5294, 0.3661, 0.5294, 0.3645, 0.5269, 0.6355, 0.5269, 0.6355, 0.5269, 0.3645, 0.5269, 0.3627, 0.5245, 0.6373, 0.5245, 0.6373, 0.5245, 0.3627, 0.5245, 0.3608, 0.5221, 0.6392, 0.5221, 0.6392, 0.5221, 0.3608, 0.5221, 0.3588, 0.5199, 0.6412, 0.5199, 0.6412, 0.5199, 0.3588, 0.5199, 0.3567, 0.5059, 0.6433, 0.5059, 0.6433, 0.5059, 0.3567, 0.5059, 0.3545, 0.4642, 0.6455, 0.4642, 0.6455, 0.4642, 0.3545, 0.4642, 0.3521, 0.4589, 0.6479, 0.4589, 0.6479, 0.4589, 0.3521, 0.4589, 0.3497, 0.4534, 0.6503, 0.4534, 0.6503, 0.4534, 0.3497, 0.4534, 0.3472, 0.4478, 0.6528, 0.4478, 0.6528, 0.4478, 0.3472, 0.4478, 0.3446, 0.4421, 0.6554, 0.4421, 0.6554, 0.4421, 0.3446, 0.4421, 0.342, 0.4363, 0.658, 0.4363, 0.658, 0.4363, 0.342, 0.4363, 0.3392, 0.4304, 0.6608, 0.4304, 0.6608, 0.4304, 0.3392, 0.4304, 0.3364, 0.4244, 0.6636, 0.4244, 0.6636, 0.4244, 0.3364, 0.4244, 0.3336, 0.4183, 0.6664, 0.4183, 0.6664, 0.4183, 0.3336, 0.4183, 0.3306, 0.4122, 0.6694, 0.4122, 0.6694, 0.4122, 0.3306, 0.4122, 0.3277, 0.406, 0.6723, 0.406, 0.6723, 0.406, 0.3277, 0.406, 0.3247, 0.3998, 0.6753, 0.3998, 0.6753, 0.3998, 0.3247, 0.3998, 0.3217, 0.3936, 0.6783, 0.3936, 0.6783, 0.3936, 0.3217, 0.3936, 0.3186, 0.3873, 0.6814, 0.3873, 0.6814, 0.3873, 0.3186, 0.3873, 0.3156, 0.3812, 0.6844, 0.3812, 0.6844, 0.3812, 0.3156, 0.3812, 0.375, 0.3125, 0.625, 0.3125, 0.625, 0.5605, 0.6251, 0.5575, 0.6253, 0.5546, 0.6257, 0.5516, 0.6262, 0.5487, 0.6269, 0.5458, 0.6277, 0.5429, 0.6287, 0.5401, 0.6298, 0.5373, 0.631, 0.5346, 0.6324, 0.532, 0.6339, 0.5294, 0.6355, 0.5269, 0.6373, 0.5245, 0.6392, 0.5221, 0.6412, 0.5199, 0.6433, 0.5059, 0.6455, 0.4642, 0.6479, 0.4589, 0.6503, 0.4534, 0.6528, 0.4478, 0.6554, 0.4421, 0.658, 0.4363, 0.6608, 0.4304, 0.6636, 0.4244, 0.6664, 0.4183, 0.6694, 0.4122, 0.6723, 0.406, 0.6753, 0.3998, 0.6783, 0.3936, 0.6814, 0.3873, 0.6844, 0.3812, 0.8125, 0.5, 0.8187, 0.5, 0.6914, 0.3672, 0.6931, 0.3635, 0.6948, 0.36, 0.6964, 0.3566, 0.6979, 0.3534, 0.6994, 0.3504, 0.7007, 0.3477, 0.7021, 0.3343, 0.7033, 0.3304, 0.7045, 0.33, 0.7056, 0.3297, 0.7066, 0.3293, 0.7073, 0.3289, 0.7079, 0.3284, 0.7082, 0.3279, 0.875, 0.5181, 0.875, 0.5625, 0.625, 0.5625, 0.625, 0.3063, 0.375, 0.3063, 0.3086, 0.3672, 0.6914, 0.3672, 0.6914, 0.3672, 0.3086, 0.3672, 0.3069, 0.3635, 0.6931, 0.3635, 0.6931, 0.3635, 0.3069, 0.3635, 0.3052, 0.36, 0.6948, 0.36, 0.6948, 0.36, 0.3052, 0.36, 0.3036, 0.3566, 0.6964, 0.3566, 0.6964, 0.3566, 0.3036, 0.3566, 0.3021, 0.3534, 0.6979, 0.3534, 0.6979, 0.3534, 0.3021, 0.3534, 0.3006, 0.3504, 0.6994, 0.3504, 0.6994, 0.3504, 0.3006, 0.3504, 0.2993, 0.3477, 0.7007, 0.3477, 0.7007, 0.3477, 0.2993, 0.3477, 0.2979, 0.3343, 0.7021, 0.3343, 0.7021, 0.3343, 0.2979, 0.3343, 0.2967, 0.3304, 0.7033, 0.3304, 0.7033, 0.3304, 0.2967, 0.3304, 0.2955, 0.33, 0.7045, 0.33, 0.7045, 0.33, 0.2955, 0.33, 0.2944, 0.3297, 0.7056, 0.3297, 0.7056, 0.3297, 0.2944, 0.3297, 0.2934, 0.3293, 0.7066, 0.3293, 0.7066, 0.3293, 0.2934, 0.3293, 0.2927, 0.3289, 0.7073, 0.3289, 0.7073, 0.3289, 0.2927, 0.3289, 0.2921, 0.3284, 0.7079, 0.3284, 0.7079, 0.3284, 0.2921, 0.3284, 0.2918, 0.3279, 0.7082, 0.3279, 0.7082, 0.3279, 0.2918, 0.3279, 0.375, 0.2319, 0.625, 0.2319, 0.375, 0.3063, 0.625, 0.3063, 0.625, 0.3125, 0.375, 0.3125])
me_cube_001.use_remesh_fix_poles = True
me_cube_001.use_remesh_preserve_attributes = False
me_cube_001.use_mirror_vertex_groups = False
me_cube_001.update()
me_circle_001 = bpy.data.meshes.new('Circle.001')
me_circle_001.from_pydata([(-9.537e-07, 25.62, -7.0), (-0.2573, 25.61, -7.0), (-0.5121, 25.57, -7.0), (-0.762, 25.51, -7.0), (-1.005, 25.43, -7.0), (-1.237, 25.32, -7.0), (-1.458, 25.18, -7.0), (-1.665, 25.03, -7.0), (-1.856, 24.86, -7.0), (-2.029, 24.67, -7.0), (-2.183, 24.46, -7.0), (-2.315, 24.24, -7.0), (-2.425, 24.0, -7.0), (-2.512, 23.76, -7.0), (-2.575, 23.51, -7.0), (-2.612, 23.26, -7.0), (-2.625, 23.0, -7.0), (-2.612, 22.74, -7.0), (-2.575, 22.49, -7.0), (-2.512, 22.24, -7.0), (-2.425, 22.0, -7.0), (-2.315, 21.76, -7.0), (-2.183, 21.54, -7.0), (-2.029, 21.33, -7.0), (-1.856, 21.14, -7.0), (-1.665, 20.97, -7.0), (-1.458, 20.82, -7.0), (-1.237, 20.68, -7.0), (-1.005, 20.57, -7.0), (-0.762, 20.49, -7.0), (-0.5121, 20.43, -7.0), (-0.2573, 20.39, -7.0), (9.537e-07, 20.38, -7.0), (0.2573, 20.39, -7.0), (0.5121, 20.43, -7.0), (0.762, 20.49, -7.0), (1.005, 20.57, -7.0), (1.237, 20.68, -7.0), (1.458, 20.82, -7.0), (1.665, 20.97, -7.0), (1.856, 21.14, -7.0), (2.029, 21.33, -7.0), (2.183, 21.54, -7.0), (2.315, 21.76, -7.0), (2.425, 22.0, -7.0), (2.512, 22.24, -7.0), (2.575, 22.49, -7.0), (2.612, 22.74, -7.0), (2.625, 23.0, -7.0), (2.612, 23.26, -7.0), (2.575, 23.51, -7.0), (2.512, 23.76, -7.0), (2.425, 24.0, -7.0), (2.315, 24.24, -7.0), (2.183, 24.46, -7.0), (2.029, 24.67, -7.0), (1.856, 24.86, -7.0), (1.665, 25.03, -7.0), (1.458, 25.18, -7.0), (1.237, 25.32, -7.0), (1.005, 25.43, -7.0), (0.762, 25.51, -7.0), (0.5121, 25.57, -7.0), (0.2573, 25.61, -7.0), (-0.2573, 25.61, 1.0), (-9.537e-07, 25.62, 1.0), (-0.5121, 25.57, 1.0), (-0.762, 25.51, 1.0), (-1.005, 25.43, 1.0), (-1.237, 25.32, 1.0), (-1.458, 25.18, 1.0), (-1.665, 25.03, 1.0), (-1.856, 24.86, 1.0), (-2.029, 24.67, 1.0), (-2.183, 24.46, 1.0), (-2.315, 24.24, 1.0), (-2.425, 24.0, 1.0), (-2.512, 23.76, 1.0), (-2.575, 23.51, 1.0), (-2.612, 23.26, 1.0), (-2.625, 23.0, 1.0), (-2.612, 22.74, 1.0), (-2.575, 22.49, 1.0), (-2.512, 22.24, 1.0), (-2.425, 22.0, 1.0), (-2.315, 21.76, 1.0), (-2.183, 21.54, 1.0), (-2.029, 21.33, 1.0), (-1.856, 21.14, 1.0), (-1.665, 20.97, 1.0), (-1.458, 20.82, 1.0), (-1.237, 20.68, 1.0), (-1.005, 20.57, 1.0), (-0.762, 20.49, 1.0), (-0.5121, 20.43, 1.0), (-0.2573, 20.39, 1.0), (9.537e-07, 20.38, 1.0), (0.2573, 20.39, 1.0), (0.5121, 20.43, 1.0), (0.762, 20.49, 1.0), (1.005, 20.57, 1.0), (1.237, 20.68, 1.0), (1.458, 20.82, 1.0), (1.665, 20.97, 1.0), (1.856, 21.14, 1.0), (2.029, 21.33, 1.0), (2.183, 21.54, 1.0), (2.315, 21.76, 1.0), (2.425, 22.0, 1.0), (2.512, 22.24, 1.0), (2.575, 22.49, 1.0), (2.612, 22.74, 1.0), (2.625, 23.0, 1.0), (2.612, 23.26, 1.0), (2.575, 23.51, 1.0), (2.512, 23.76, 1.0), (2.425, 24.0, 1.0), (2.315, 24.24, 1.0), (2.183, 24.46, 1.0), (2.029, 24.67, 1.0), (1.856, 24.86, 1.0), (1.665, 25.03, 1.0), (1.458, 25.18, 1.0), (1.237, 25.32, 1.0), (1.005, 25.43, 1.0), (0.762, 25.51, 1.0), (0.5121, 25.57, 1.0), (0.2573, 25.61, 1.0), (-0.5146, 28.22, 4.5), (-9.537e-07, 28.25, 4.5), (-1.024, 28.15, 4.5), (-1.524, 28.02, 4.5), (-2.009, 27.85, 4.5), (-2.475, 27.63, 4.5), (-2.917, 27.37, 4.5), (-3.331, 27.06, 4.5), (-3.712, 26.71, 4.5), (-4.058, 26.33, 4.5), (-4.365, 25.92, 4.5), (-4.63, 25.47, 4.5), (-4.85, 25.01, 4.5), (-5.024, 24.52, 4.5), (-5.149, 24.02, 4.5), (-5.225, 23.51, 4.5), (-5.25, 23.0, 4.5), (-5.225, 22.49, 4.5), (-5.149, 21.98, 4.5), (-5.024, 21.48, 4.5), (-4.85, 20.99, 4.5), (-4.63, 20.53, 4.5), (-4.365, 20.08, 4.5), (-4.058, 19.67, 4.5), (-3.712, 19.29, 4.5), (-3.331, 18.94, 4.5), (-2.917, 18.63, 4.5), (-2.475, 18.37, 4.5), (-2.009, 18.15, 4.5), (-1.524, 17.98, 4.5), (-1.024, 17.85, 4.5), (-0.5146, 17.78, 4.5), (2.861e-06, 17.75, 4.5), (0.5146, 17.78, 4.5), (1.024, 17.85, 4.5), (1.524, 17.98, 4.5), (2.009, 18.15, 4.5), (2.475, 18.37, 4.5), (2.917, 18.63, 4.5), (3.331, 18.94, 4.5), (3.712, 19.29, 4.5), (4.058, 19.67, 4.5), (4.365, 20.08, 4.5), (4.63, 20.53, 4.5), (4.85, 20.99, 4.5), (5.024, 21.48, 4.5), (5.149, 21.98, 4.5), (5.225, 22.49, 4.5), (5.25, 23.0, 4.5), (5.225, 23.51, 4.5), (5.149, 24.02, 4.5), (5.024, 24.52, 4.5), (4.85, 25.01, 4.5), (4.63, 25.47, 4.5), (4.365, 25.92, 4.5), (4.058, 26.33, 4.5), (3.712, 26.71, 4.5), (3.331, 27.06, 4.5), (2.917, 27.37, 4.5), (2.475, 27.63, 4.5), (2.009, 27.85, 4.5), (1.524, 28.02, 4.5), (1.024, 28.15, 4.5), (0.5146, 28.22, 4.5), (-0.5146, 28.22, 26.5), (-9.537e-07, 28.25, 26.5), (-1.024, 28.15, 26.5), (-1.524, 28.02, 26.5), (-2.009, 27.85, 26.5), (-2.475, 27.63, 26.5), (-2.917, 27.37, 26.5), (-3.331, 27.06, 26.5), (-3.712, 26.71, 26.5), (-4.058, 26.33, 26.5), (-4.365, 25.92, 26.5), (-4.63, 25.47, 26.5), (-4.85, 25.01, 26.5), (-5.024, 24.52, 26.5), (-5.149, 24.02, 26.5), (-5.225, 23.51, 26.5), (-5.25, 23.0, 26.5), (-5.225, 22.49, 26.5), (-5.149, 21.98, 26.5), (-5.024, 21.48, 26.5), (-4.85, 20.99, 26.5), (-4.63, 20.53, 26.5), (-4.365, 20.08, 26.5), (-4.058, 19.67, 26.5), (-3.712, 19.29, 26.5), (-3.331, 18.94, 26.5), (-2.917, 18.63, 26.5), (-2.475, 18.37, 26.5), (-2.009, 18.15, 26.5), (-1.524, 17.98, 26.5), (-1.024, 17.85, 26.5), (-0.5146, 17.78, 26.5), (3.815e-06, 17.75, 26.5), (0.5146, 17.78, 26.5), (1.024, 17.85, 26.5), (1.524, 17.98, 26.5), (2.009, 18.15, 26.5), (2.475, 18.37, 26.5), (2.917, 18.63, 26.5), (3.331, 18.94, 26.5), (3.712, 19.29, 26.5), (4.058, 19.67, 26.5), (4.365, 20.08, 26.5), (4.63, 20.53, 26.5), (4.85, 20.99, 26.5), (5.024, 21.48, 26.5), (5.149, 21.98, 26.5), (5.225, 22.49, 26.5), (5.25, 23.0, 26.5), (5.225, 23.51, 26.5), (5.149, 24.02, 26.5), (5.024, 24.52, 26.5), (4.85, 25.01, 26.5), (4.63, 25.47, 26.5), (4.365, 25.92, 26.5), (4.058, 26.33, 26.5), (3.712, 26.71, 26.5), (3.331, 27.06, 26.5), (2.917, 27.37, 26.5), (2.475, 27.63, 26.5), (2.009, 27.85, 26.5), (1.524, 28.02, 26.5), (1.024, 28.15, 26.5), (0.5146, 28.22, 26.5)], [], [(1, 0, 63, 62, 61, 60, 59, 58, 57, 56, 55, 54, 53, 52, 51, 50, 49, 48, 47, 46, 45, 44, 43, 42, 41, 40, 39, 38, 37, 36, 35, 34, 33, 32, 31, 30, 29, 28, 27, 26, 25, 24, 23, 22, 21, 20, 19, 18, 17, 16, 15, 14, 13, 12, 11, 10, 9, 8, 7, 6, 5, 4, 3, 2), (82, 83, 147, 146), (56, 57, 121, 120), (30, 31, 95, 94), (4, 5, 69, 68), (57, 58, 122, 121), (31, 32, 96, 95), (5, 6, 70, 69), (58, 59, 123, 122), (32, 33, 97, 96), (6, 7, 71, 70), (59, 60, 124, 123), (33, 34, 98, 97), (7, 8, 72, 71), (60, 61, 125, 124), (34, 35, 99, 98), (8, 9, 73, 72), (61, 62, 126, 125), (35, 36, 100, 99), (9, 10, 74, 73), (62, 63, 127, 126), (36, 37, 101, 100), (10, 11, 75, 74), (63, 0, 65, 127), (37, 38, 102, 101), (11, 12, 76, 75), (38, 39, 103, 102), (12, 13, 77, 76), (39, 40, 104, 103), (13, 14, 78, 77), (40, 41, 105, 104), (14, 15, 79, 78), (41, 42, 106, 105), (15, 16, 80, 79), (42, 43, 107, 106), (16, 17, 81, 80), (43, 44, 108, 107), (17, 18, 82, 81), (44, 45, 109, 108), (18, 19, 83, 82), (45, 46, 110, 109), (19, 20, 84, 83), (46, 47, 111, 110), (20, 21, 85, 84), (47, 48, 112, 111), (21, 22, 86, 85), (48, 49, 113, 112), (22, 23, 87, 86), (49, 50, 114, 113), (23, 24, 88, 87), (50, 51, 115, 114), (24, 25, 89, 88), (51, 52, 116, 115), (25, 26, 90, 89), (52, 53, 117, 116), (26, 27, 91, 90), (0, 1, 64, 65), (53, 54, 118, 117), (27, 28, 92, 91), (1, 2, 66, 64), (54, 55, 119, 118), (28, 29, 93, 92), (2, 3, 67, 66), (55, 56, 120, 119), (29, 30, 94, 93), (3, 4, 68, 67), (149, 150, 214, 213), (109, 110, 174, 173), (83, 84, 148, 147), (110, 111, 175, 174), (84, 85, 149, 148), (111, 112, 176, 175), (85, 86, 150, 149), (112, 113, 177, 176), (86, 87, 151, 150), (113, 114, 178, 177), (87, 88, 152, 151), (114, 115, 179, 178), (88, 89, 153, 152), (115, 116, 180, 179), (89, 90, 154, 153), (116, 117, 181, 180), (90, 91, 155, 154), (65, 64, 128, 129), (117, 118, 182, 181), (91, 92, 156, 155), (64, 66, 130, 128), (118, 119, 183, 182), (92, 93, 157, 156), (66, 67, 131, 130), (119, 120, 184, 183), (93, 94, 158, 157), (67, 68, 132, 131), (120, 121, 185, 184), (94, 95, 159, 158), (68, 69, 133, 132), (121, 122, 186, 185), (95, 96, 160, 159), (69, 70, 134, 133), (122, 123, 187, 186), (96, 97, 161, 160), (70, 71, 135, 134), (123, 124, 188, 187), (97, 98, 162, 161), (71, 72, 136, 135), (124, 125, 189, 188), (98, 99, 163, 162), (72, 73, 137, 136), (125, 126, 190, 189), (99, 100, 164, 163), (73, 74, 138, 137), (126, 127, 191, 190), (100, 101, 165, 164), (74, 75, 139, 138), (127, 65, 129, 191), (101, 102, 166, 165), (75, 76, 140, 139), (102, 103, 167, 166), (76, 77, 141, 140), (103, 104, 168, 167), (77, 78, 142, 141), (104, 105, 169, 168), (78, 79, 143, 142), (105, 106, 170, 169), (79, 80, 144, 143), (106, 107, 171, 170), (80, 81, 145, 144), (107, 108, 172, 171), (81, 82, 146, 145), (108, 109, 173, 172), (192, 194, 195, 196, 197, 198, 199, 200, 201, 202, 203, 204, 205, 206, 207, 208, 209, 210, 211, 212, 213, 214, 215, 216, 217, 218, 219, 220, 221, 222, 223, 224, 225, 226, 227, 228, 229, 230, 231, 232, 233, 234, 235, 236, 237, 238, 239, 240, 241, 242, 243, 244, 245, 246, 247, 248, 249, 250, 251, 252, 253, 254, 255, 193), (176, 177, 241, 240), (150, 151, 215, 214), (177, 178, 242, 241), (151, 152, 216, 215), (178, 179, 243, 242), (152, 153, 217, 216), (179, 180, 244, 243), (153, 154, 218, 217), (180, 181, 245, 244), (154, 155, 219, 218), (129, 128, 192, 193), (181, 182, 246, 245), (155, 156, 220, 219), (128, 130, 194, 192), (182, 183, 247, 246), (156, 157, 221, 220), (130, 131, 195, 194), (183, 184, 248, 247), (157, 158, 222, 221), (131, 132, 196, 195), (184, 185, 249, 248), (158, 159, 223, 222), (132, 133, 197, 196), (185, 186, 250, 249), (159, 160, 224, 223), (133, 134, 198, 197), (186, 187, 251, 250), (160, 161, 225, 224), (134, 135, 199, 198), (187, 188, 252, 251), (161, 162, 226, 225), (135, 136, 200, 199), (188, 189, 253, 252), (162, 163, 227, 226), (136, 137, 201, 200), (189, 190, 254, 253), (163, 164, 228, 227), (137, 138, 202, 201), (190, 191, 255, 254), (164, 165, 229, 228), (138, 139, 203, 202), (191, 129, 193, 255), (165, 166, 230, 229), (139, 140, 204, 203), (166, 167, 231, 230), (140, 141, 205, 204), (167, 168, 232, 231), (141, 142, 206, 205), (168, 169, 233, 232), (142, 143, 207, 206), (169, 170, 234, 233), (143, 144, 208, 207), (170, 171, 235, 234), (144, 145, 209, 208), (171, 172, 236, 235), (145, 146, 210, 209), (172, 173, 237, 236), (146, 147, 211, 210), (173, 174, 238, 237), (147, 148, 212, 211), (174, 175, 239, 238), (148, 149, 213, 212), (175, 176, 240, 239)])
_uv = me_circle_001.uv_layers.new(name='UVMap')
_uv.uv.foreach_set('vector', [0.0, 0.0, 0.0, 0.0, 0.0, 0.0, 0.0, 0.0, 0.0, 0.0, 0.0, 0.0, 0.0, 0.0, 0.0, 0.0, 0.0, 0.0, 0.0, 0.0, 0.0, 0.0, 0.0, 0.0, 0.0, 0.0, 0.0, 0.0, 0.0, 0.0, 0.0, 0.0, 0.0, 0.0, 0.0, 0.0, 0.0, 0.0, 0.0, 0.0, 0.0, 0.0, 0.0, 0.0, 0.0, 0.0, 0.0, 0.0, 0.0, 0.0, 0.0, 0.0, 0.0, 0.0, 0.0, 0.0, 0.0, 0.0, 0.0, 0.0, 0.0, 0.0, 0.0, 0.0, 0.0, 0.0, 0.0, 0.0, 0.0, 0.0, 0.0, 0.0, 0.0, 0.0, 0.0, 0.0, 0.0, 0.0, 0.0, 0.0, 0.0, 0.0, 0.0, 0.0, 0.0, 0.0, 0.0, 0.0, 0.0, 0.0, 0.0, 0.0, 0.0, 0.0, 0.0, 0.0, 0.0, 0.0, 0.0, 0.0, 0.0, 0.0, 0.0, 0.0, 0.0, 0.0, 0.0, 0.0, 0.0, 0.0, 0.0, 0.0, 0.0, 0.0, 0.0, 0.0, 0.0, 0.0, 0.0, 0.0, 0.0, 0.0, 0.0, 0.0, 0.0, 0.0, 0.0, 0.0, 0.0, 0.0, 0.0, 0.0, 0.0, 0.0, 0.0, 0.0, 0.0, 0.0, 0.0, 0.0, 0.0, 0.0, 0.0, 0.0, 0.0, 0.0, 0.0, 0.0, 0.0, 0.0, 0.0, 0.0, 0.0, 0.0, 0.0, 0.0, 0.0, 0.0, 0.0, 0.0, 0.0, 0.0, 0.0, 0.0, 0.0, 0.0, 0.0, 0.0, 0.0, 0.0, 0.0, 0.0, 0.0, 0.0, 0.0, 0.0, 0.0, 0.0, 0.0, 0.0, 0.0, 0.0, 0.0, 0.0, 0.0, 0.0, 0.0, 0.0, 0.0, 0.0, 0.0, 0.0, 0.0, 0.0, 0.0, 0.0, 0.0, 0.0, 0.0, 0.0, 0.0, 0.0, 0.0, 0.0, 0.0, 0.0, 0.0, 0.0, 0.0, 0.0, 0.0, 0.0, 0.0, 0.0, 0.0, 0.0, 0.0, 0.0, 0.0, 0.0, 0.0, 0.0, 0.0, 0.0, 0.0, 0.0, 0.0, 0.0, 0.0, 0.0, 0.0, 0.0, 0.0, 0.0, 0.0, 0.0, 0.0, 0.0, 0.0, 0.0, 0.0, 0.0, 0.0, 0.0, 0.0, 0.0, 0.0, 0.0, 0.0, 0.0, 0.0, 0.0, 0.0, 0.0, 0.0, 0.0, 0.0, 0.0, 0.0, 0.0, 0.0, 0.0, 0.0, 0.0, 0.0, 0.0, 0.0, 0.0, 0.0, 0.0, 0.0, 0.0, 0.0, 0.0, 0.0, 0.0, 0.0, 0.0, 0.0, 0.0, 0.0, 0.0, 0.0, 0.0, 0.0, 0.0, 0.0, 0.0, 0.0, 0.0, 0.0, 0.0, 0.0, 0.0, 0.0, 0.0, 0.0, 0.0, 0.0, 0.0, 0.0, 0.0, 0.0, 0.0, 0.0, 0.0, 0.0, 0.0, 0.0, 0.0, 0.0, 0.0, 0.0, 0.0, 0.0, 0.0, 0.0, 0.0, 0.0, 0.0, 0.0, 0.0, 0.0, 0.0, 0.0, 0.0, 0.0, 0.0, 0.0, 0.0, 0.0, 0.0, 0.0, 0.0, 0.0, 0.0, 0.0, 0.0, 0.0, 0.0, 0.0, 0.0, 0.0, 0.0, 0.0, 0.0, 0.0, 0.0, 0.0, 0.0, 0.0, 0.0, 0.0, 0.0, 0.0, 0.0, 0.0, 0.0, 0.0, 0.0, 0.0, 0.0, 0.0, 0.0, 0.0, 0.0, 0.0, 0.0, 0.0, 0.0, 0.0, 0.0, 0.0, 0.0, 0.0, 0.0, 0.0, 0.0, 0.0, 0.0, 0.0, 0.0, 0.0, 0.0, 0.0, 0.0, 0.0, 0.0, 0.0, 0.0, 0.0, 0.0, 0.0, 0.0, 0.0, 0.0, 0.0, 0.0, 0.0, 0.0, 0.0, 0.0, 0.0, 0.0, 0.0, 0.0, 0.0, 0.0, 0.0, 0.0, 0.0, 0.0, 0.0, 0.0, 0.0, 0.0, 0.0, 0.0, 0.0, 0.0, 0.0, 0.0, 0.0, 0.0, 0.0, 0.0, 0.0, 0.0, 0.0, 0.0, 0.0, 0.0, 0.0, 0.0, 0.0, 0.0, 0.0, 0.0, 0.0, 0.0, 0.0, 0.0, 0.0, 0.0, 0.0, 0.0, 0.0, 0.0, 0.0, 0.0, 0.0, 0.0, 0.0, 0.0, 0.0, 0.0, 0.0, 0.0, 0.0, 0.0, 0.0, 0.0, 0.0, 0.0, 0.0, 0.0, 0.0, 0.0, 0.0, 0.0, 0.0, 0.0, 0.0, 0.0, 0.0, 0.0, 0.0, 0.0, 0.0, 0.0, 0.0, 0.0, 0.0, 0.0, 0.0, 0.0, 0.0, 0.0, 0.0, 0.0, 0.0, 0.0, 0.0, 0.0, 0.0, 0.0, 0.0, 0.0, 0.0, 0.0, 0.0, 0.0, 0.0, 0.0, 0.0, 0.0, 0.0, 0.0, 0.0, 0.0, 0.0, 0.0, 0.0, 0.0, 0.0, 0.0, 0.0, 0.0, 0.0, 0.0, 0.0, 0.0, 0.0, 0.0, 0.0, 0.0, 0.0, 0.0, 0.0, 0.0, 0.0, 0.0, 0.0, 0.0, 0.0, 0.0, 0.0, 0.0, 0.0, 0.0, 0.0, 0.0, 0.0, 0.0, 0.0, 0.0, 0.0, 0.0, 0.0, 0.0, 0.0, 0.0, 0.0, 0.0, 0.0, 0.0, 0.0, 0.0, 0.0, 0.0, 0.0, 0.0, 0.0, 0.0, 0.0, 0.0, 0.0, 0.0, 0.0, 0.0, 0.0, 0.0, 0.0, 0.0, 0.0, 0.0, 0.0, 0.0, 0.0, 0.0, 0.0, 0.0, 0.0, 0.0, 0.0, 0.0, 0.0, 0.0, 0.0, 0.0, 0.0, 0.0, 0.0, 0.0, 0.0, 0.0, 0.0, 0.0, 0.0, 0.0, 0.0, 0.0, 0.0, 0.0, 0.0, 0.0, 0.0, 0.0, 0.0, 0.0, 0.0, 0.0, 0.0, 0.0, 0.0, 0.0, 0.0, 0.0, 0.0, 0.0, 0.0, 0.0, 0.0, 0.0, 0.0, 0.0, 0.0, 0.0, 0.0, 0.0, 0.0, 0.0, 0.0, 0.0, 0.0, 0.0, 0.0, 0.0, 0.0, 0.0, 0.0, 0.0, 0.0, 0.0, 0.0, 0.0, 0.0, 0.0, 0.0, 0.0, 0.0, 0.0, 0.0, 0.0, 0.0, 0.0, 0.0, 0.0, 0.0, 0.0, 0.0, 0.0, 0.0, 0.0, 0.0, 0.0, 0.0, 0.0, 0.0, 0.0, 0.0, 0.0, 0.0, 0.0, 0.0, 0.0, 0.0, 0.0, 0.0, 0.0, 0.0, 0.0, 0.0, 0.0, 0.0, 0.0, 0.0, 0.0, 0.0, 0.0, 0.0, 0.0, 0.0, 0.0, 0.0, 0.0, 0.0, 0.0, 0.0, 0.0, 0.0, 0.0, 0.0, 0.0, 0.0, 0.0, 0.0, 0.0, 0.0, 0.0, 0.0, 0.0, 0.0, 0.0, 0.0, 0.0, 0.0, 0.0, 0.0, 0.0, 0.0, 0.0, 0.0, 0.0, 0.0, 0.0, 0.0, 0.0, 0.0, 0.0, 0.0, 0.0, 0.0, 0.0, 0.0, 0.0, 0.0, 0.0, 0.0, 0.0, 0.0, 0.0, 0.0, 0.0, 0.0, 0.0, 0.0, 0.0, 0.0, 0.0, 0.0, 0.0, 0.0, 0.0, 0.0, 0.0, 0.0, 0.0, 0.0, 0.0, 0.0, 0.0, 0.0, 0.0, 0.0, 0.0, 0.0, 0.0, 0.0, 0.0, 0.0, 0.0, 0.0, 0.0, 0.0, 0.0, 0.0, 0.0, 0.0, 0.0, 0.0, 0.0, 0.0, 0.0, 0.0, 0.0, 0.0, 0.0, 0.0, 0.0, 0.0, 0.0, 0.0, 0.0, 0.0, 0.0, 0.0, 0.0, 0.0, 0.0, 0.0, 0.0, 0.0, 0.0, 0.0, 0.0, 0.0, 0.0, 0.0, 0.0, 0.0, 0.0, 0.0, 0.0, 0.0, 0.0, 0.0, 0.0, 0.0, 0.0, 0.0, 0.0, 0.0, 0.0, 0.0, 0.0, 0.0, 0.0, 0.0, 0.0, 0.0, 0.0, 0.0, 0.0, 0.0, 0.0, 0.0, 0.0, 0.0, 0.0, 0.0, 0.0, 0.0, 0.0, 0.0, 0.0, 0.0, 0.0, 0.0, 0.0, 0.0, 0.0, 0.0, 0.0, 0.0, 0.0, 0.0, 0.0, 0.0, 0.0, 0.0, 0.0, 0.0, 0.0, 0.0, 0.0, 0.0, 0.0, 0.0, 0.0, 0.0, 0.0, 0.0, 0.0, 0.0, 0.0, 0.0, 0.0, 0.0, 0.0, 0.0, 0.0, 0.0, 0.0, 0.0, 0.0, 0.0, 0.0, 0.0, 0.0, 0.0, 0.0, 0.0, 0.0, 0.0, 0.0, 0.0, 0.0, 0.0, 0.0, 0.0, 0.0, 0.0, 0.0, 0.0, 0.0, 0.0, 0.0, 0.0, 0.0, 0.0, 0.0, 0.0, 0.0, 0.0, 0.0, 0.0, 0.0, 0.0, 0.0, 0.0, 0.0, 0.0, 0.0, 0.0, 0.0, 0.0, 0.0, 0.0, 0.0, 0.0, 0.0, 0.0, 0.0, 0.0, 0.0, 0.0, 0.0, 0.0, 0.0, 0.0, 0.0, 0.0, 0.0, 0.0, 0.0, 0.0, 0.0, 0.0, 0.0, 0.0, 0.0, 0.0, 0.0, 0.0, 0.0, 0.0, 0.0, 0.0, 0.0, 0.0, 0.0, 0.0, 0.0, 0.0, 0.0, 0.0, 0.0, 0.0, 0.0, 0.0, 0.0, 0.0, 0.0, 0.0, 0.0, 0.0, 0.0, 0.0, 0.0, 0.0, 0.0, 0.0, 0.0, 0.0, 0.0, 0.0, 0.0, 0.0, 0.0, 0.0, 0.0, 0.0, 0.0, 0.0, 0.0, 0.0, 0.0, 0.0, 0.0, 0.0, 0.0, 0.0, 0.0, 0.0, 0.0, 0.0, 0.0, 0.0, 0.0, 0.0, 0.0, 0.0, 0.0, 0.0, 0.0, 0.0, 0.0, 0.0, 0.0, 0.0, 0.0, 0.0, 0.0, 0.0, 0.0, 0.0, 0.0, 0.0, 0.0, 0.0, 0.0, 0.0, 0.0, 0.0, 0.0, 0.0, 0.0, 0.0, 0.0, 0.0, 0.0, 0.0, 0.0, 0.0, 0.0, 0.0, 0.0, 0.0, 0.0, 0.0, 0.0, 0.0, 0.0, 0.0, 0.0, 0.0, 0.0, 0.0, 0.0, 0.0, 0.0, 0.0, 0.0, 0.0, 0.0, 0.0, 0.0, 0.0, 0.0, 0.0, 0.0, 0.0, 0.0, 0.0, 0.0, 0.0, 0.0, 0.0, 0.0, 0.0, 0.0, 0.0, 0.0, 0.0, 0.0, 0.0, 0.0, 0.0, 0.0, 0.0, 0.0, 0.0, 0.0, 0.0, 0.0, 0.0, 0.0, 0.0, 0.0, 0.0, 0.0, 0.0, 0.0, 0.0, 0.0, 0.0, 0.0, 0.0, 0.0, 0.0, 0.0, 0.0, 0.0, 0.0, 0.0, 0.0, 0.0, 0.0, 0.0, 0.0, 0.0, 0.0, 0.0, 0.0, 0.0, 0.0, 0.0, 0.0, 0.0, 0.0, 0.0, 0.0, 0.0, 0.0, 0.0, 0.0, 0.0, 0.0, 0.0, 0.0, 0.0, 0.0, 0.0, 0.0, 0.0, 0.0, 0.0, 0.0, 0.0, 0.0, 0.0, 0.0, 0.0, 0.0, 0.0, 0.0, 0.0, 0.0, 0.0, 0.0, 0.0, 0.0, 0.0, 0.0, 0.0, 0.0, 0.0, 0.0, 0.0, 0.0, 0.0, 0.0, 0.0, 0.0, 0.0, 0.0, 0.0, 0.0, 0.0, 0.0, 0.0, 0.0, 0.0, 0.0, 0.0, 0.0, 0.0, 0.0, 0.0, 0.0, 0.0, 0.0, 0.0, 0.0, 0.0, 0.0, 0.0, 0.0, 0.0, 0.0, 0.0, 0.0, 0.0, 0.0, 0.0, 0.0, 0.0, 0.0, 0.0, 0.0, 0.0, 0.0, 0.0, 0.0, 0.0, 0.0, 0.0, 0.0, 0.0, 0.0, 0.0, 0.0, 0.0, 0.0, 0.0, 0.0, 0.0, 0.0, 0.0, 0.0, 0.0, 0.0, 0.0, 0.0, 0.0, 0.0, 0.0, 0.0, 0.0, 0.0, 0.0, 0.0, 0.0, 0.0, 0.0, 0.0, 0.0, 0.0, 0.0, 0.0, 0.0, 0.0, 0.0, 0.0, 0.0, 0.0, 0.0, 0.0, 0.0, 0.0, 0.0, 0.0, 0.0, 0.0, 0.0, 0.0, 0.0, 0.0, 0.0, 0.0, 0.0, 0.0, 0.0, 0.0, 0.0, 0.0, 0.0, 0.0, 0.0, 0.0, 0.0, 0.0, 0.0, 0.0, 0.0, 0.0, 0.0, 0.0, 0.0, 0.0, 0.0, 0.0, 0.0, 0.0, 0.0, 0.0, 0.0, 0.0, 0.0, 0.0, 0.0, 0.0, 0.0, 0.0, 0.0, 0.0, 0.0, 0.0, 0.0, 0.0, 0.0, 0.0, 0.0, 0.0, 0.0, 0.0, 0.0, 0.0, 0.0, 0.0, 0.0, 0.0, 0.0, 0.0, 0.0, 0.0, 0.0, 0.0, 0.0, 0.0, 0.0, 0.0, 0.0, 0.0, 0.0, 0.0, 0.0, 0.0, 0.0, 0.0, 0.0, 0.0, 0.0, 0.0, 0.0, 0.0, 0.0, 0.0, 0.0, 0.0, 0.0, 0.0, 0.0, 0.0, 0.0, 0.0, 0.0, 0.0, 0.0, 0.0, 0.0, 0.0, 0.0, 0.0, 0.0, 0.0, 0.0, 0.0, 0.0, 0.0, 0.0, 0.0, 0.0, 0.0, 0.0, 0.0, 0.0, 0.0, 0.0, 0.0, 0.0, 0.0, 0.0, 0.0, 0.0, 0.0, 0.0, 0.0, 0.0, 0.0, 0.0, 0.0, 0.0, 0.0, 0.0, 0.0, 0.0, 0.0, 0.0, 0.0, 0.0, 0.0, 0.0, 0.0, 0.0, 0.0, 0.0, 0.0, 0.0, 0.0, 0.0, 0.0, 0.0, 0.0, 0.0, 0.0, 0.0, 0.0, 0.0, 0.0, 0.0, 0.0, 0.0, 0.0, 0.0, 0.0, 0.0, 0.0, 0.0, 0.0, 0.0, 0.0, 0.0, 0.0, 0.0, 0.0, 0.0, 0.0, 0.0, 0.0, 0.0, 0.0, 0.0, 0.0, 0.0, 0.0, 0.0, 0.0, 0.0, 0.0, 0.0, 0.0, 0.0, 0.0, 0.0, 0.0, 0.0, 0.0, 0.0, 0.0, 0.0, 0.0, 0.0, 0.0, 0.0, 0.0, 0.0, 0.0, 0.0, 0.0, 0.0, 0.0, 0.0, 0.0, 0.0, 0.0, 0.0, 0.0, 0.0, 0.0, 0.0, 0.0, 0.0, 0.0, 0.0, 0.0, 0.0, 0.0, 0.0, 0.0, 0.0, 0.0, 0.0, 0.0, 0.0, 0.0, 0.0, 0.0, 0.0, 0.0, 0.0, 0.0, 0.0, 0.0, 0.0, 0.0, 0.0, 0.0, 0.0, 0.0, 0.0, 0.0, 0.0, 0.0, 0.0, 0.0, 0.0, 0.0, 0.0, 0.0, 0.0, 0.0, 0.0, 0.0, 0.0, 0.0, 0.0, 0.0, 0.0, 0.0, 0.0, 0.0, 0.0, 0.0, 0.0, 0.0, 0.0, 0.0, 0.0, 0.0, 0.0, 0.0, 0.0, 0.0, 0.0, 0.0, 0.0, 0.0, 0.0, 0.0, 0.0, 0.0, 0.0, 0.0, 0.0, 0.0, 0.0, 0.0, 0.0, 0.0, 0.0, 0.0, 0.0, 0.0, 0.0, 0.0, 0.0, 0.0, 0.0, 0.0, 0.0, 0.0, 0.0, 0.0, 0.0, 0.0, 0.0, 0.0, 0.0, 0.0, 0.0, 0.0, 0.0, 0.0, 0.0, 0.0, 0.0, 0.0, 0.0, 0.0, 0.0, 0.0, 0.0, 0.0, 0.0, 0.0, 0.0, 0.0, 0.0, 0.0, 0.0, 0.0, 0.0, 0.0, 0.0, 0.0, 0.0, 0.0, 0.0, 0.0, 0.0, 0.0, 0.0, 0.0, 0.0, 0.0, 0.0, 0.0, 0.0, 0.0, 0.0, 0.0, 0.0, 0.0, 0.0, 0.0, 0.0, 0.0, 0.0, 0.0, 0.0, 0.0, 0.0, 0.0, 0.0, 0.0, 0.0, 0.0, 0.0, 0.0, 0.0, 0.0, 0.0, 0.0, 0.0, 0.0, 0.0, 0.0, 0.0, 0.0, 0.0, 0.0, 0.0, 0.0, 0.0, 0.0, 0.0, 0.0, 0.0, 0.0, 0.0, 0.0, 0.0, 0.0, 0.0, 0.0, 0.0, 0.0, 0.0, 0.0, 0.0, 0.0, 0.0, 0.0, 0.0, 0.0, 0.0, 0.0, 0.0, 0.0, 0.0, 0.0, 0.0, 0.0, 0.0, 0.0, 0.0, 0.0, 0.0, 0.0, 0.0, 0.0, 0.0, 0.0, 0.0, 0.0, 0.0, 0.0, 0.0, 0.0, 0.0, 0.0, 0.0, 0.0, 0.0, 0.0, 0.0, 0.0, 0.0, 0.0, 0.0, 0.0, 0.0, 0.0, 0.0, 0.0, 0.0, 0.0, 0.0, 0.0, 0.0, 0.0, 0.0, 0.0, 0.0, 0.0, 0.0, 0.0, 0.0, 0.0, 0.0, 0.0, 0.0, 0.0, 0.0, 0.0, 0.0, 0.0, 0.0, 0.0, 0.0, 0.0, 0.0, 0.0, 0.0, 0.0, 0.0, 0.0, 0.0, 0.0, 0.0, 0.0, 0.0, 0.0, 0.0, 0.0, 0.0, 0.0, 0.0, 0.0, 0.0, 0.0, 0.0, 0.0, 0.0, 0.0, 0.0, 0.0, 0.0, 0.0, 0.0, 0.0, 0.0, 0.0, 0.0, 0.0, 0.0, 0.0, 0.0, 0.0, 0.0, 0.0, 0.0, 0.0, 0.0, 0.0, 0.0, 0.0, 0.0, 0.0, 0.0])
me_circle_001.use_remesh_fix_poles = True
me_circle_001.use_remesh_preserve_attributes = False
me_circle_001.use_mirror_vertex_groups = False
me_circle_001.update()

# ---- objects
ob_objektiv = bpy.data.objects.new('Objektiv', me_circle)
ob_cube = bpy.data.objects.new('Cube', me_cube_001)
ob_schrauben = bpy.data.objects.new('Schrauben', me_circle_001)

# ---- transforms, parenting, visibility, modifiers, constraints
ob_objektiv.location = (-5.0, 0.0, 0.0)
ob_objektiv.lineart.crease_threshold = 0.0
ob_cube.location = (2.0, 0.0, 0.0)
ob_cube.lineart.crease_threshold = 0.0
_m = ob_cube.modifiers.new('Mirror', 'MIRROR')
_m.use_axis = (False, True, False)
_m = ob_cube.modifiers.new('Boolean', 'BOOLEAN')
_m.object = ob_objektiv
_m.solver = 'FAST'
_m = ob_cube.modifiers.new('Boolean.001', 'BOOLEAN')
_m.object = ob_schrauben
_m.solver = 'FAST'
ob_schrauben.location = (0.0, 0.0, 0.0)
ob_schrauben.lineart.crease_threshold = 0.0
_m = ob_schrauben.modifiers.new('Mirror', 'MIRROR')
_m.use_axis = (False, True, False)

# ---- collection membership
col_collection.objects.link(ob_objektiv)
col_collection.objects.link(ob_cube)
col_collection.objects.link(ob_schrauben)

# ---- scene / render settings (as saved in the file)
scene.frame_start = 1; scene.frame_end = 250; scene.frame_set(1)
scene.render.engine = 'BLENDER_EEVEE_NEXT'
scene.cycles.use_denoising = False
scene.cycles.samples = 128
scene.cycles.sampling_pattern = 'TABULATED_SOBOL'
scene.cycles.use_adaptive_sampling = False
scene.cycles.use_light_tree = False
scene.view_settings.view_transform = 'Filmic'
scene.unit_settings.scale_length = 0.001
bpy.context.view_layer.update()

# ---- added for rendering (the .blend has no active camera and no usable light): camera, sun
cam_auto = bpy.data.cameras.new('AutoCamera')
cam_auto.lens = 50.0
cam_auto.sensor_width = 36.0
cam_auto.clip_end = 2226.45
ob_auto_camera = bpy.data.objects.new('AutoCamera', cam_auto)
scene.collection.objects.link(ob_auto_camera)
ob_auto_camera.location = (126.864, -152.237, 143.991)
ob_auto_camera.rotation_euler = (1.09748, -7.21219e-08, 0.694738)
scene.camera = ob_auto_camera
light_auto_sun = bpy.data.lights.new('AutoSun', 'SUN')
light_auto_sun.energy = 3.0
light_auto_sun.angle = 0.0523599
ob_auto_sun = bpy.data.objects.new('AutoSun', light_auto_sun)
scene.collection.objects.link(ob_auto_sun)
ob_auto_sun.rotation_euler = (0.872665, 0.174533, 0.523599)
bpy.context.view_layer.update()
